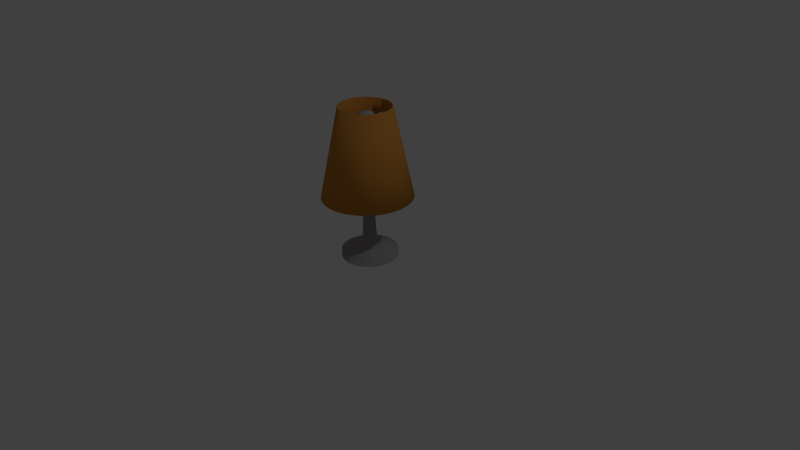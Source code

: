 # Source: lamp.blend  (saved by Blender 2.78.0; exported with 4.5.12 LTS)
import bpy
from mathutils import Matrix  # noqa: F401  (used for matrix-valued properties, if any)

bpy.ops.wm.read_factory_settings(use_empty=True)
scene = bpy.context.scene
scene.name = 'Scene'

# ---- collections
col_collection_1 = bpy.data.collections.new('Collection 1'); scene.collection.children.link(col_collection_1)

# ---- materials (node trees are filled in below, after node groups)
mat_material_001 = bpy.data.materials.new('Material.001')
mat_material_001.alpha_threshold = 0.0
mat_material_001.use_transparent_shadow = False
mat_material_001.diffuse_color = (0.6038, 0.2542, 0.04667, 1.0)
mat_material_001.roughness = 0.5
mat_material = bpy.data.materials.new('Material')
mat_material.alpha_threshold = 0.0
mat_material.use_transparent_shadow = False
mat_material.diffuse_color = (0.3931, 0.3931, 0.3931, 1.0)
mat_material.roughness = 0.5

# ---- material node trees

# ---- world
world_world = bpy.data.worlds.new('World'); scene.world = world_world
world_world.color = (0.05088, 0.05088, 0.05088)
world_world.use_sun_shadow = False
world_world.sun_shadow_jitter_overblur = 0.0
world_world.cycles.sampling_method = 'NONE'
world_world.cycles.sample_map_resolution = 256

# ---- cameras
cam_camera = bpy.data.cameras.new('Camera')
cam_camera.clip_end = 100.0
cam_camera.lens = 35.0
cam_camera.sensor_width = 32.0
cam_camera.sensor_height = 18.0
cam_camera.ortho_scale = 7.314
cam_camera.dof.focus_distance = 0.0
cam_camera.dof.aperture_fstop = 128.0

# ---- lights
light_lamp = bpy.data.lights.new('Lamp', 'POINT')
light_lamp.transmission_factor = 0.0
light_lamp.cutoff_distance = 30.0
light_lamp.energy = 100.0
light_lamp.shadow_buffer_clip_start = 1.001
light_lamp.shadow_soft_size = 0.1
light_lamp.shadow_maximum_resolution = 0.006
light_lamp.use_absolute_resolution = True
light_lamp.cycles.use_multiple_importance_sampling = False

# ---- meshes
me_cylinder_001 = bpy.data.meshes.new('Cylinder.001')
me_cylinder_001.from_pydata([(0.1178, 0.8299, 0.0), (0.2688, 0.7998, 0.0), (0.4109, 0.7409, 0.0), (0.5389, 0.6554, 0.0), (0.6477, 0.5466, 0.0), (0.7333, 0.4186, 0.0), (0.7922, 0.2764, 0.0), (0.8222, 0.1255, 0.0), (0.8222, -0.02842, 0.0), (0.7922, -0.1794, 0.0), (0.7333, -0.3216, 0.0), (0.6477, -0.4495, 0.0), (0.5389, -0.5584, 0.0), (0.4109, -0.6439, 0.0), (0.2688, -0.7028, 0.0), (0.1178, -0.7328, 0.0), (-0.03611, -0.7328, 0.0), (-0.1871, -0.7028, 0.0), (-0.3293, -0.6439, 0.0), (-0.4572, -0.5584, 0.0), (-0.5661, -0.4495, 0.0), (-0.6516, -0.3216, 0.0), (-0.7105, -0.1794, 0.0), (-0.7405, -0.02842, 0.0), (-0.7405, 0.1255, 0.0), (-0.7105, 0.2764, 0.0), (-0.6516, 0.4186, 0.0), (-0.566, 0.5466, 0.0), (-0.4572, 0.6554, 0.0), (-0.3292, 0.7409, 0.0), (-0.03611, 0.8299, 0.0), (-0.1871, 0.7998, 0.0), (0.09721, 0.6208, -1.0), (0.1384, 1.039, 1.0), (0.04085, 0.8336, 0.0), (0.194, 0.8186, 0.0), (0.2078, 0.5988, -1.0), (0.3297, 1.001, 1.0), (0.3413, 0.7739, 0.0), (0.3119, 0.5557, -1.0), (0.51, 0.9262, 1.0), (0.477, 0.7013, 0.0), (0.4056, 0.493, -1.0), (0.6722, 0.8178, 1.0), (0.596, 0.6037, 0.0), (0.4854, 0.4133, -1.0), (0.8101, 0.6799, 1.0), (0.6937, 0.4847, 0.0), (0.548, 0.3196, -1.0), (0.9185, 0.5177, 1.0), (0.7662, 0.349, 0.0), (0.5911, 0.2155, -1.0), (0.9932, 0.3374, 1.0), (0.8109, 0.2017, 0.0), (0.6131, 0.1049, -1.0), (1.031, 0.1461, 1.0), (0.826, 0.04853, 0.0), (0.6131, -0.007834, -1.0), (1.031, -0.04902, 1.0), (0.8109, -0.1046, 0.0), (0.5911, -0.1184, -1.0), (0.9932, -0.2404, 1.0), (0.7662, -0.2519, 0.0), (0.548, -0.2225, -1.0), (0.9185, -0.4206, 1.0), (0.6937, -0.3877, 0.0), (0.4854, -0.3163, -1.0), (0.8101, -0.5828, 1.0), (0.596, -0.5066, 0.0), (0.4056, -0.396, -1.0), (0.6722, -0.7208, 1.0), (0.477, -0.6043, 0.0), (0.3119, -0.4586, -1.0), (0.51, -0.8291, 1.0), (0.3413, -0.6768, 0.0), (0.2078, -0.5017, -1.0), (0.3297, -0.9038, 1.0), (0.194, -0.7215, 0.0), (0.09721, -0.5237, -1.0), (0.1384, -0.9419, 1.0), (0.04085, -0.7366, 0.0), (-0.01551, -0.5237, -1.0), (-0.0567, -0.9419, 1.0), (-0.1123, -0.7215, 0.0), (-0.1261, -0.5017, -1.0), (-0.248, -0.9038, 1.0), (-0.2596, -0.6768, 0.0), (-0.2302, -0.4586, -1.0), (-0.4283, -0.8291, 1.0), (-0.3953, -0.6043, 0.0), (-0.324, -0.396, -1.0), (-0.5905, -0.7208, 1.0), (-0.5143, -0.5066, 0.0), (-0.4037, -0.3163, -1.0), (-0.7284, -0.5828, 1.0), (-0.612, -0.3877, 0.0), (-0.4663, -0.2225, -1.0), (-0.8368, -0.4206, 1.0), (-0.6845, -0.2519, 0.0), (-0.5094, -0.1184, -1.0), (-0.9115, -0.2404, 1.0), (-0.7292, -0.1046, 0.0), (-0.5314, -0.007834, -1.0), (-0.9495, -0.04901, 1.0), (-0.7443, 0.04853, 0.0), (-0.5314, 0.1049, -1.0), (-0.9495, 0.1461, 1.0), (-0.7292, 0.2017, 0.0), (-0.5094, 0.2155, -1.0), (-0.9115, 0.3374, 1.0), (-0.6845, 0.349, 0.0), (-0.4663, 0.3196, -1.0), (-0.8368, 0.5177, 1.0), (-0.612, 0.4847, 0.0), (-0.4037, 0.4133, -1.0), (-0.7284, 0.6799, 1.0), (-0.5143, 0.6037, 0.0), (-0.324, 0.493, -1.0), (-0.5905, 0.8178, 1.0), (-0.3953, 0.7013, 0.0), (-0.2302, 0.5557, -1.0), (-0.4283, 0.9262, 1.0), (-0.2596, 0.7739, 0.0), (-0.1261, 0.5988, -1.0), (-0.248, 1.001, 1.0), (-0.1123, 0.8186, 0.0), (-0.01551, 0.6208, -1.0), (-0.0567, 1.039, 1.0), (0.04085, 0.6236, -1.0), (0.04085, 1.044, 1.0), (0.153, 0.6125, -1.0), (0.235, 1.025, 1.0), (0.2609, 0.5798, -1.0), (0.4217, 0.968, 1.0), (0.3603, 0.5267, -1.0), (0.5938, 0.876, 1.0), (0.4475, 0.4551, -1.0), (0.7446, 0.7522, 1.0), (0.519, 0.368, -1.0), (0.8683, 0.6014, 1.0), (0.5721, 0.2686, -1.0), (0.9603, 0.4294, 1.0), (0.6048, 0.1607, -1.0), (1.017, 0.2427, 1.0), (0.6159, 0.04853, -1.0), (1.036, 0.04853, 1.0), (0.6048, -0.06366, -1.0), (1.017, -0.1456, 1.0), (0.5721, -0.1715, -1.0), (0.9603, -0.3323, 1.0), (0.519, -0.2709, -1.0), (0.8683, -0.5044, 1.0), (0.4475, -0.3581, -1.0), (0.7446, -0.6552, 1.0), (0.3603, -0.4296, -1.0), (0.5938, -0.7789, 1.0), (0.2609, -0.4827, -1.0), (0.4217, -0.8709, 1.0), (0.153, -0.5155, -1.0), (0.235, -0.9275, 1.0), (0.04085, -0.5265, -1.0), (0.04085, -0.9467, 1.0), (-0.07134, -0.5155, -1.0), (-0.1533, -0.9275, 1.0), (-0.1792, -0.4827, -1.0), (-0.34, -0.8709, 1.0), (-0.2786, -0.4296, -1.0), (-0.5121, -0.7789, 1.0), (-0.3658, -0.3581, -1.0), (-0.6629, -0.6552, 1.0), (-0.4373, -0.2709, -1.0), (-0.7866, -0.5044, 1.0), (-0.4904, -0.1715, -1.0), (-0.8786, -0.3323, 1.0), (-0.5231, -0.06366, -1.0), (-0.9352, -0.1456, 1.0), (-0.5342, 0.04853, -1.0), (-0.9543, 0.04853, 1.0), (-0.5231, 0.1607, -1.0), (-0.9352, 0.2427, 1.0), (-0.4904, 0.2686, -1.0), (-0.8786, 0.4294, 1.0), (-0.4373, 0.368, -1.0), (-0.7866, 0.6014, 1.0), (-0.3658, 0.4551, -1.0), (-0.6629, 0.7522, 1.0), (-0.2786, 0.5267, -1.0), (-0.5121, 0.876, 1.0), (-0.1792, 0.5798, -1.0), (-0.34, 0.968, 1.0), (-0.07134, 0.6125, -1.0), (-0.1533, 1.025, 1.0), (0.1152, 0.8036, 0.00555), (0.2611, 0.7745, 0.00555), (0.3985, 0.7176, 0.00555), (0.5222, 0.635, 0.00555), (0.6273, 0.5298, 0.00555), (0.71, 0.4062, 0.00555), (0.7669, 0.2688, 0.00555), (0.7959, 0.1229, 0.00555), (0.7959, -0.02584, 0.00555), (0.7669, -0.1717, 0.00555), (0.71, -0.3091, 0.00555), (0.6273, -0.4328, 0.00555), (0.5222, -0.5379, 0.00555), (0.3985, -0.6206, 0.00555), (0.2611, -0.6775, 0.00555), (0.1152, -0.7065, 0.00555), (-0.03352, -0.7065, 0.00555), (-0.1794, -0.6775, 0.00555), (-0.3168, -0.6206, 0.00555), (-0.4405, -0.5379, 0.00555), (-0.5456, -0.4328, 0.00555), (-0.6283, -0.3091, 0.00555), (-0.6852, -0.1717, 0.00555), (-0.7142, -0.02583, 0.00555), (-0.7142, 0.1229, 0.00555), (-0.6852, 0.2688, 0.00555), (-0.6283, 0.4062, 0.00555), (-0.5456, 0.5298, 0.00555), (-0.4405, 0.635, 0.00555), (-0.3168, 0.7176, 0.00555), (-0.03352, 0.8036, 0.00555), (-0.1794, 0.7745, 0.00555), (0.09462, 0.5945, -0.9944), (0.1358, 1.013, 1.006), (0.04085, 0.8072, 0.00555), (0.1889, 0.7926, 0.00555), (0.2001, 0.5735, -0.9944), (0.3221, 0.9756, 1.006), (0.3312, 0.7495, 0.00555), (0.2995, 0.5324, -0.9944), (0.4975, 0.9029, 1.006), (0.4624, 0.6794, 0.00555), (0.3889, 0.4726, -0.9944), (0.6554, 0.7974, 1.006), (0.5773, 0.585, 0.00555), (0.4649, 0.3966, -0.9944), (0.7897, 0.6631, 1.006), (0.6717, 0.47, 0.00555), (0.5247, 0.3071, -0.9944), (0.8952, 0.5052, 1.006), (0.7418, 0.3389, 0.00555), (0.5658, 0.2078, -0.9944), (0.9679, 0.3297, 1.006), (0.785, 0.1965, 0.00555), (0.5868, 0.1023, -0.9944), (1.005, 0.1435, 1.006), (0.7995, 0.04853, 0.00555), (0.5868, -0.005244, -0.9944), (1.005, -0.04643, 1.006), (0.785, -0.09949, 0.00555), (0.5658, -0.1107, -0.9944), (0.9679, -0.2327, 1.006), (0.7418, -0.2418, 0.00555), (0.5247, -0.2101, -0.9944), (0.8952, -0.4081, 1.006), (0.6717, -0.373, 0.00555), (0.4649, -0.2995, -0.9944), (0.7897, -0.566, 1.006), (0.5773, -0.488, 0.00555), (0.3889, -0.3756, -0.9944), (0.6554, -0.7003, 1.006), (0.4624, -0.5823, 0.00555), (0.2995, -0.4353, -0.9944), (0.4975, -0.8058, 1.006), (0.3312, -0.6524, 0.00555), (0.2001, -0.4765, -0.9944), (0.3221, -0.8785, 1.006), (0.1889, -0.6956, 0.00555), (0.09462, -0.4974, -0.9944), (0.1358, -0.9156, 1.006), (0.04085, -0.7102, 0.00555), (-0.01293, -0.4974, -0.9944), (-0.05411, -0.9156, 1.006), (-0.1072, -0.6956, 0.00555), (-0.1184, -0.4765, -0.9944), (-0.2404, -0.8785, 1.006), (-0.2495, -0.6524, 0.00555), (-0.2178, -0.4353, -0.9944), (-0.4158, -0.8058, 1.006), (-0.3807, -0.5823, 0.00555), (-0.3072, -0.3756, -0.9944), (-0.5737, -0.7003, 1.006), (-0.4956, -0.488, 0.00555), (-0.3832, -0.2995, -0.9944), (-0.708, -0.566, 1.006), (-0.59, -0.373, 0.00555), (-0.443, -0.2101, -0.9944), (-0.8135, -0.4081, 1.006), (-0.6601, -0.2418, 0.00555), (-0.4841, -0.1107, -0.9944), (-0.8862, -0.2327, 1.006), (-0.7033, -0.09949, 0.00555), (-0.5051, -0.005244, -0.9944), (-0.9232, -0.04643, 1.006), (-0.7178, 0.04853, 0.00555), (-0.5051, 0.1023, -0.9944), (-0.9232, 0.1435, 1.006), (-0.7033, 0.1965, 0.00555), (-0.4841, 0.2078, -0.9944), (-0.8862, 0.3297, 1.006), (-0.6601, 0.3389, 0.00555), (-0.443, 0.3071, -0.9944), (-0.8135, 0.5052, 1.006), (-0.59, 0.47, 0.00555), (-0.3832, 0.3966, -0.9944), (-0.708, 0.6631, 1.006), (-0.4956, 0.585, 0.00555), (-0.3072, 0.4726, -0.9944), (-0.5737, 0.7974, 1.006), (-0.3807, 0.6794, 0.00555), (-0.2178, 0.5324, -0.9944), (-0.4158, 0.9029, 1.006), (-0.2495, 0.7495, 0.00555), (-0.1184, 0.5735, -0.9944), (-0.2404, 0.9756, 1.006), (-0.1072, 0.7926, 0.00555), (-0.01292, 0.5945, -0.9944), (-0.05411, 1.013, 1.006), (0.04085, 0.5972, -0.9944), (0.04085, 1.017, 1.006), (0.1479, 0.5866, -0.9944), (0.2298, 0.9987, 1.006), (0.2508, 0.5554, -0.9944), (0.4116, 0.9436, 1.006), (0.3456, 0.5047, -0.9944), (0.5791, 0.854, 1.006), (0.4288, 0.4365, -0.9944), (0.7259, 0.7336, 1.006), (0.497, 0.3533, -0.9944), (0.8464, 0.5868, 1.006), (0.5477, 0.2585, -0.9944), (0.9359, 0.4193, 1.006), (0.5789, 0.1556, -0.9944), (0.991, 0.2375, 1.006), (0.5895, 0.04853, -0.9944), (1.01, 0.04853, 1.006), (0.5789, -0.0585, -0.9944), (0.991, -0.1405, 1.006), (0.5477, -0.1614, -0.9944), (0.9359, -0.3222, 1.006), (0.497, -0.2563, -0.9944), (0.8464, -0.4897, 1.006), (0.4288, -0.3394, -0.9944), (0.7259, -0.6365, 1.006), (0.3456, -0.4076, -0.9944), (0.5791, -0.757, 1.006), (0.2508, -0.4583, -0.9944), (0.4116, -0.8465, 1.006), (0.1479, -0.4896, -0.9944), (0.2298, -0.9016, 1.006), (0.04085, -0.5001, -0.9944), (0.04085, -0.9202, 1.006), (-0.06618, -0.4896, -0.9944), (-0.1482, -0.9016, 1.006), (-0.1691, -0.4583, -0.9944), (-0.3299, -0.8465, 1.006), (-0.2639, -0.4076, -0.9944), (-0.4974, -0.757, 1.006), (-0.3471, -0.3394, -0.9944), (-0.6442, -0.6365, 1.006), (-0.4153, -0.2563, -0.9944), (-0.7647, -0.4897, 1.006), (-0.466, -0.1614, -0.9944), (-0.8542, -0.3222, 1.006), (-0.4972, -0.0585, -0.9944), (-0.9093, -0.1405, 1.006), (-0.5078, 0.04853, -0.9944), (-0.9279, 0.04853, 1.006), (-0.4972, 0.1556, -0.9944), (-0.9093, 0.2375, 1.006), (-0.466, 0.2585, -0.9944), (-0.8542, 0.4193, 1.006), (-0.4153, 0.3533, -0.9944), (-0.7647, 0.5868, 1.006), (-0.3471, 0.4365, -0.9944), (-0.6442, 0.7336, 1.006), (-0.2639, 0.5047, -0.9944), (-0.4974, 0.854, 1.006), (-0.1691, 0.5554, -0.9944), (-0.3299, 0.9436, 1.006), (-0.06618, 0.5866, -0.9944), (-0.1481, 0.9987, 1.006)], [], [(0, 32, 128, 34), (0, 34, 129, 33), (0, 33, 131, 35), (0, 35, 130, 32), (1, 36, 130, 35), (1, 35, 131, 37), (1, 37, 133, 38), (1, 38, 132, 36), (2, 39, 132, 38), (2, 38, 133, 40), (2, 40, 135, 41), (2, 41, 134, 39), (3, 42, 134, 41), (3, 41, 135, 43), (3, 43, 137, 44), (3, 44, 136, 42), (4, 45, 136, 44), (4, 44, 137, 46), (4, 46, 139, 47), (4, 47, 138, 45), (5, 48, 138, 47), (5, 47, 139, 49), (5, 49, 141, 50), (5, 50, 140, 48), (6, 51, 140, 50), (6, 50, 141, 52), (6, 52, 143, 53), (6, 53, 142, 51), (7, 54, 142, 53), (7, 53, 143, 55), (7, 55, 145, 56), (7, 56, 144, 54), (8, 57, 144, 56), (8, 56, 145, 58), (8, 58, 147, 59), (8, 59, 146, 57), (9, 60, 146, 59), (9, 59, 147, 61), (9, 61, 149, 62), (9, 62, 148, 60), (10, 63, 148, 62), (10, 62, 149, 64), (10, 64, 151, 65), (10, 65, 150, 63), (11, 66, 150, 65), (11, 65, 151, 67), (11, 67, 153, 68), (11, 68, 152, 66), (12, 69, 152, 68), (12, 68, 153, 70), (12, 70, 155, 71), (12, 71, 154, 69), (13, 72, 154, 71), (13, 71, 155, 73), (13, 73, 157, 74), (13, 74, 156, 72), (14, 75, 156, 74), (14, 74, 157, 76), (14, 76, 159, 77), (14, 77, 158, 75), (15, 78, 158, 77), (15, 77, 159, 79), (15, 79, 161, 80), (15, 80, 160, 78), (16, 81, 160, 80), (16, 80, 161, 82), (16, 82, 163, 83), (16, 83, 162, 81), (17, 84, 162, 83), (17, 83, 163, 85), (17, 85, 165, 86), (17, 86, 164, 84), (18, 87, 164, 86), (18, 86, 165, 88), (18, 88, 167, 89), (18, 89, 166, 87), (19, 90, 166, 89), (19, 89, 167, 91), (19, 91, 169, 92), (19, 92, 168, 90), (20, 93, 168, 92), (20, 92, 169, 94), (20, 94, 171, 95), (20, 95, 170, 93), (21, 96, 170, 95), (21, 95, 171, 97), (21, 97, 173, 98), (21, 98, 172, 96), (22, 99, 172, 98), (22, 98, 173, 100), (22, 100, 175, 101), (22, 101, 174, 99), (23, 102, 174, 101), (23, 101, 175, 103), (23, 103, 177, 104), (23, 104, 176, 102), (24, 105, 176, 104), (24, 104, 177, 106), (24, 106, 179, 107), (24, 107, 178, 105), (25, 108, 178, 107), (25, 107, 179, 109), (25, 109, 181, 110), (25, 110, 180, 108), (26, 111, 180, 110), (26, 110, 181, 112), (26, 112, 183, 113), (26, 113, 182, 111), (27, 114, 182, 113), (27, 113, 183, 115), (27, 115, 185, 116), (27, 116, 184, 114), (28, 117, 184, 116), (28, 116, 185, 118), (28, 118, 187, 119), (28, 119, 186, 117), (29, 120, 186, 119), (29, 119, 187, 121), (29, 121, 189, 122), (29, 122, 188, 120), (30, 126, 190, 125), (30, 125, 191, 127), (30, 127, 129, 34), (30, 34, 128, 126), (31, 123, 188, 122), (31, 122, 189, 124), (31, 124, 191, 125), (31, 125, 190, 123), (226, 320, 224, 192), (225, 321, 226, 192), (227, 323, 225, 192), (224, 322, 227, 192), (227, 322, 228, 193), (229, 323, 227, 193), (230, 325, 229, 193), (228, 324, 230, 193), (230, 324, 231, 194), (232, 325, 230, 194), (233, 327, 232, 194), (231, 326, 233, 194), (233, 326, 234, 195), (235, 327, 233, 195), (236, 329, 235, 195), (234, 328, 236, 195), (236, 328, 237, 196), (238, 329, 236, 196), (239, 331, 238, 196), (237, 330, 239, 196), (239, 330, 240, 197), (241, 331, 239, 197), (242, 333, 241, 197), (240, 332, 242, 197), (242, 332, 243, 198), (244, 333, 242, 198), (245, 335, 244, 198), (243, 334, 245, 198), (245, 334, 246, 199), (247, 335, 245, 199), (248, 337, 247, 199), (246, 336, 248, 199), (248, 336, 249, 200), (250, 337, 248, 200), (251, 339, 250, 200), (249, 338, 251, 200), (251, 338, 252, 201), (253, 339, 251, 201), (254, 341, 253, 201), (252, 340, 254, 201), (254, 340, 255, 202), (256, 341, 254, 202), (257, 343, 256, 202), (255, 342, 257, 202), (257, 342, 258, 203), (259, 343, 257, 203), (260, 345, 259, 203), (258, 344, 260, 203), (260, 344, 261, 204), (262, 345, 260, 204), (263, 347, 262, 204), (261, 346, 263, 204), (263, 346, 264, 205), (265, 347, 263, 205), (266, 349, 265, 205), (264, 348, 266, 205), (266, 348, 267, 206), (268, 349, 266, 206), (269, 351, 268, 206), (267, 350, 269, 206), (269, 350, 270, 207), (271, 351, 269, 207), (272, 353, 271, 207), (270, 352, 272, 207), (272, 352, 273, 208), (274, 353, 272, 208), (275, 355, 274, 208), (273, 354, 275, 208), (275, 354, 276, 209), (277, 355, 275, 209), (278, 357, 277, 209), (276, 356, 278, 209), (278, 356, 279, 210), (280, 357, 278, 210), (281, 359, 280, 210), (279, 358, 281, 210), (281, 358, 282, 211), (283, 359, 281, 211), (284, 361, 283, 211), (282, 360, 284, 211), (284, 360, 285, 212), (286, 361, 284, 212), (287, 363, 286, 212), (285, 362, 287, 212), (287, 362, 288, 213), (289, 363, 287, 213), (290, 365, 289, 213), (288, 364, 290, 213), (290, 364, 291, 214), (292, 365, 290, 214), (293, 367, 292, 214), (291, 366, 293, 214), (293, 366, 294, 215), (295, 367, 293, 215), (296, 369, 295, 215), (294, 368, 296, 215), (296, 368, 297, 216), (298, 369, 296, 216), (299, 371, 298, 216), (297, 370, 299, 216), (299, 370, 300, 217), (301, 371, 299, 217), (302, 373, 301, 217), (300, 372, 302, 217), (302, 372, 303, 218), (304, 373, 302, 218), (305, 375, 304, 218), (303, 374, 305, 218), (305, 374, 306, 219), (307, 375, 305, 219), (308, 377, 307, 219), (306, 376, 308, 219), (308, 376, 309, 220), (310, 377, 308, 220), (311, 379, 310, 220), (309, 378, 311, 220), (311, 378, 312, 221), (313, 379, 311, 221), (314, 381, 313, 221), (312, 380, 314, 221), (317, 382, 318, 222), (319, 383, 317, 222), (226, 321, 319, 222), (318, 320, 226, 222), (314, 380, 315, 223), (316, 381, 314, 223), (317, 383, 316, 223), (315, 382, 317, 223), (128, 32, 224, 320), (32, 130, 322, 224), (131, 33, 225, 323), (33, 129, 321, 225), (130, 36, 228, 322), (36, 132, 324, 228), (133, 37, 229, 325), (37, 131, 323, 229), (132, 39, 231, 324), (39, 134, 326, 231), (135, 40, 232, 327), (40, 133, 325, 232), (134, 42, 234, 326), (42, 136, 328, 234), (137, 43, 235, 329), (43, 135, 327, 235), (136, 45, 237, 328), (45, 138, 330, 237), (139, 46, 238, 331), (46, 137, 329, 238), (138, 48, 240, 330), (48, 140, 332, 240), (141, 49, 241, 333), (49, 139, 331, 241), (140, 51, 243, 332), (51, 142, 334, 243), (143, 52, 244, 335), (52, 141, 333, 244), (142, 54, 246, 334), (54, 144, 336, 246), (145, 55, 247, 337), (55, 143, 335, 247), (144, 57, 249, 336), (57, 146, 338, 249), (147, 58, 250, 339), (58, 145, 337, 250), (146, 60, 252, 338), (60, 148, 340, 252), (149, 61, 253, 341), (61, 147, 339, 253), (148, 63, 255, 340), (63, 150, 342, 255), (151, 64, 256, 343), (64, 149, 341, 256), (150, 66, 258, 342), (66, 152, 344, 258), (153, 67, 259, 345), (67, 151, 343, 259), (152, 69, 261, 344), (69, 154, 346, 261), (155, 70, 262, 347), (70, 153, 345, 262), (154, 72, 264, 346), (72, 156, 348, 264), (157, 73, 265, 349), (73, 155, 347, 265), (156, 75, 267, 348), (75, 158, 350, 267), (159, 76, 268, 351), (76, 157, 349, 268), (158, 78, 270, 350), (78, 160, 352, 270), (161, 79, 271, 353), (79, 159, 351, 271), (160, 81, 273, 352), (81, 162, 354, 273), (163, 82, 274, 355), (82, 161, 353, 274), (162, 84, 276, 354), (84, 164, 356, 276), (165, 85, 277, 357), (85, 163, 355, 277), (164, 87, 279, 356), (87, 166, 358, 279), (167, 88, 280, 359), (88, 165, 357, 280), (166, 90, 282, 358), (90, 168, 360, 282), (169, 91, 283, 361), (91, 167, 359, 283), (168, 93, 285, 360), (93, 170, 362, 285), (171, 94, 286, 363), (94, 169, 361, 286), (170, 96, 288, 362), (96, 172, 364, 288), (173, 97, 289, 365), (97, 171, 363, 289), (172, 99, 291, 364), (99, 174, 366, 291), (175, 100, 292, 367), (100, 173, 365, 292), (174, 102, 294, 366), (102, 176, 368, 294), (177, 103, 295, 369), (103, 175, 367, 295), (176, 105, 297, 368), (105, 178, 370, 297), (179, 106, 298, 371), (106, 177, 369, 298), (178, 108, 300, 370), (108, 180, 372, 300), (181, 109, 301, 373), (109, 179, 371, 301), (180, 111, 303, 372), (111, 182, 374, 303), (183, 112, 304, 375), (112, 181, 373, 304), (182, 114, 306, 374), (114, 184, 376, 306), (185, 115, 307, 377), (115, 183, 375, 307), (184, 117, 309, 376), (117, 186, 378, 309), (187, 118, 310, 379), (118, 185, 377, 310), (186, 120, 312, 378), (120, 188, 380, 312), (189, 121, 313, 381), (121, 187, 379, 313), (188, 123, 315, 380), (123, 190, 382, 315), (191, 124, 316, 383), (124, 189, 381, 316), (190, 126, 318, 382), (126, 128, 320, 318), (129, 127, 319, 321), (127, 191, 383, 319)])
me_cylinder_001.polygons.foreach_set('use_smooth', [True] * 384)
me_cylinder_001.materials.append(mat_material_001)
me_cylinder_001.use_remesh_preserve_volume = False
me_cylinder_001.use_remesh_preserve_attributes = False
me_cylinder_001.use_mirror_vertex_groups = False
me_cylinder_001.update()
me_cylinder = bpy.data.meshes.new('Cylinder')
me_cylinder.from_pydata([(-0.6243, 5.1, -0.9766), (-0.6243, 1.17, 0.931), (0.4301, 4.996, -0.9766), (-0.3367, 1.141, 0.931), (1.444, 4.689, -0.9766), (-0.06007, 1.057, 0.931), (2.378, 4.189, -0.9766), (0.1948, 0.9213, 0.931), (3.197, 3.517, -0.9766), (0.4182, 0.7379, 0.931), (3.869, 2.698, -0.9766), (0.6016, 0.5145, 0.931), (4.369, 1.764, -0.9766), (0.7378, 0.2596, 0.931), (4.676, 0.7498, -0.9766), (0.8217, -0.01699, 0.931), (4.78, -0.3046, -0.9766), (0.8501, -0.3046, 0.931), (4.676, -1.359, -0.9766), (0.8217, -0.5922, 0.931), (4.369, -2.373, -0.9766), (0.7378, -0.8688, 0.931), (3.869, -3.307, -0.9766), (0.6016, -1.124, 0.931), (3.197, -4.126, -0.9766), (0.4182, -1.347, 0.931), (2.378, -4.798, -0.9766), (0.1948, -1.53, 0.931), (1.444, -5.298, -0.9766), (-0.06007, -1.667, 0.931), (0.4301, -5.605, -0.9766), (-0.3367, -1.751, 0.931), (-0.6243, -5.709, -0.9766), (-0.6243, -1.779, 0.931), (-1.679, -5.605, -0.9766), (-0.9119, -1.751, 0.931), (-2.693, -5.298, -0.9766), (-1.188, -1.667, 0.931), (-3.627, -4.798, -0.9766), (-1.443, -1.53, 0.931), (-4.446, -4.126, -0.9766), (-1.667, -1.347, 0.931), (-5.118, -3.307, -0.9766), (-1.85, -1.124, 0.931), (-5.617, -2.373, -0.9766), (-1.986, -0.8688, 0.931), (-5.925, -1.359, -0.9766), (-2.07, -0.5922, 0.931), (-6.029, -0.3046, -0.9766), (-2.099, -0.3046, 0.931), (-5.925, 0.7498, -0.9766), (-2.07, -0.01698, 0.931), (-5.617, 1.764, -0.9766), (-1.986, 0.2596, 0.931), (-5.118, 2.698, -0.9766), (-1.85, 0.5145, 0.931), (-4.446, 3.517, -0.9766), (-1.667, 0.7379, 0.931), (-3.627, 4.189, -0.9766), (-1.443, 0.9213, 0.931), (-2.693, 4.689, -0.9766), (-1.188, 1.058, 0.931), (-1.679, 4.996, -0.9766), (-0.9119, 1.141, 0.931), (0.4301, 4.996, 0.3233), (-0.6243, 5.1, 0.3233), (1.444, 4.689, 0.3233), (2.378, 4.189, 0.3233), (3.197, 3.517, 0.3233), (3.869, 2.698, 0.3233), (4.369, 1.764, 0.3233), (4.676, 0.7498, 0.3233), (4.78, -0.3046, 0.3233), (4.676, -1.359, 0.3233), (4.369, -2.373, 0.3233), (3.869, -3.307, 0.3233), (3.197, -4.126, 0.3233), (2.378, -4.798, 0.3233), (1.444, -5.298, 0.3233), (0.4301, -5.605, 0.3233), (-0.6243, -5.709, 0.3233), (-1.679, -5.605, 0.3233), (-2.693, -5.298, 0.3233), (-3.627, -4.798, 0.3233), (-4.446, -4.126, 0.3233), (-5.118, -3.307, 0.3233), (-5.617, -2.373, 0.3233), (-5.925, -1.359, 0.3233), (-6.029, -0.3046, 0.3233), (-5.925, 0.7498, 0.3233), (-5.617, 1.764, 0.3233), (-5.118, 2.698, 0.3233), (-4.446, 3.517, 0.3233), (-3.627, 4.189, 0.3233), (-2.693, 4.689, 0.3233), (-1.679, 4.996, 0.3233), (-0.3367, 1.141, 25.98), (-0.6243, 1.17, 25.98), (-0.06007, 1.057, 25.98), (0.1948, 0.9213, 25.98), (0.4182, 0.7379, 25.98), (0.6016, 0.5145, 25.98), (0.7378, 0.2596, 25.98), (0.8217, -0.01699, 25.98), (0.8501, -0.3046, 25.98), (0.8217, -0.5922, 25.98), (0.7378, -0.8688, 25.98), (0.6016, -1.124, 25.98), (0.4182, -1.347, 25.98), (0.1948, -1.53, 25.98), (-0.06007, -1.667, 25.98), (-0.3367, -1.751, 25.98), (-0.6243, -1.779, 25.98), (-0.9119, -1.751, 25.98), (-1.188, -1.667, 25.98), (-1.443, -1.53, 25.98), (-1.667, -1.347, 25.98), (-1.85, -1.124, 25.98), (-1.986, -0.8688, 25.98), (-2.07, -0.5922, 25.98), (-2.099, -0.3046, 25.98), (-2.07, -0.01698, 25.98), (-1.986, 0.2596, 25.98), (-1.85, 0.5145, 25.98), (-1.667, 0.7379, 25.98), (-1.443, 0.9213, 25.98), (-1.188, 1.058, 25.98), (-0.9119, 1.141, 25.98), (-0.2704, 1.474, 26.53), (-0.6243, 1.509, 26.53), (0.06987, 1.371, 26.53), (0.3835, 1.204, 26.53), (0.6583, 0.978, 26.53), (0.8839, 0.7031, 26.53), (1.052, 0.3895, 26.53), (1.155, 0.04926, 26.53), (1.19, -0.3046, 26.53), (1.155, -0.6585, 26.53), (1.052, -0.9988, 26.53), (0.8839, -1.312, 26.53), (0.6583, -1.587, 26.53), (0.3835, -1.813, 26.53), (0.06987, -1.98, 26.53), (-0.2704, -2.084, 26.53), (-0.6243, -2.119, 26.53), (-0.9782, -2.084, 26.53), (-1.318, -1.98, 26.53), (-1.632, -1.813, 26.53), (-1.907, -1.587, 26.53), (-2.132, -1.312, 26.53), (-2.3, -0.9988, 26.53), (-2.403, -0.6585, 26.53), (-2.438, -0.3046, 26.53), (-2.403, 0.04926, 26.53), (-2.3, 0.3895, 26.53), (-2.132, 0.7031, 26.53), (-1.907, 0.978, 26.53), (-1.632, 1.204, 26.53), (-1.318, 1.371, 26.53), (-0.9782, 1.474, 26.53), (-0.3868, 0.8892, 27.36), (-0.6243, 0.9126, 27.36), (-0.1585, 0.8199, 27.36), (0.05195, 0.7074, 27.36), (0.2364, 0.5561, 27.36), (0.3878, 0.3716, 27.36), (0.5003, 0.1612, 27.36), (0.5695, -0.06715, 27.36), (0.5929, -0.3046, 27.36), (0.5695, -0.5421, 27.36), (0.5003, -0.7704, 27.36), (0.3878, -0.9808, 27.36), (0.2364, -1.165, 27.36), (0.05195, -1.317, 27.36), (-0.1585, -1.429, 27.36), (-0.3868, -1.498, 27.36), (-0.6243, -1.522, 27.36), (-0.8617, -1.498, 27.36), (-1.09, -1.429, 27.36), (-1.301, -1.317, 27.36), (-1.485, -1.165, 27.36), (-1.636, -0.9808, 27.36), (-1.749, -0.7704, 27.36), (-1.818, -0.5421, 27.36), (-1.841, -0.3046, 27.36), (-1.818, -0.06715, 27.36), (-1.749, 0.1612, 27.36), (-1.636, 0.3716, 27.36), (-1.485, 0.5561, 27.36), (-1.301, 0.7074, 27.36), (-1.09, 0.8199, 27.36), (-0.8617, 0.8892, 27.36), (-0.6243, 1.17, 0.931), (-0.3367, 1.141, 0.931), (-0.06007, 1.057, 0.931), (0.1948, 0.9213, 0.931), (0.4182, 0.7379, 0.931), (0.6016, 0.5145, 0.931), (0.7378, 0.2596, 0.931), (0.8217, -0.01699, 0.931), (0.8501, -0.3046, 0.931), (0.8217, -0.5922, 0.931), (0.7378, -0.8688, 0.931), (0.6016, -1.124, 0.931), (0.4182, -1.347, 0.931), (0.1948, -1.53, 0.931), (-0.06007, -1.667, 0.931), (-0.3367, -1.751, 0.931), (-0.6243, -1.779, 0.931), (-0.9119, -1.751, 0.931), (-1.188, -1.667, 0.931), (-1.443, -1.53, 0.931), (-1.667, -1.347, 0.931), (-1.85, -1.124, 0.931), (-1.986, -0.8688, 0.931), (-2.07, -0.5922, 0.931), (-2.099, -0.3046, 0.931), (-2.07, -0.01698, 0.931), (-1.986, 0.2596, 0.931), (-1.85, 0.5145, 0.931), (-1.667, 0.7379, 0.931), (-1.443, 0.9213, 0.931), (-1.188, 1.058, 0.931), (-0.9119, 1.141, 0.931), (-0.6243, 5.1, -0.9766), (0.4301, 4.996, -0.9766), (1.444, 4.689, -0.9766), (2.378, 4.189, -0.9766), (3.197, 3.517, -0.9766), (3.869, 2.698, -0.9766), (4.369, 1.764, -0.9766), (4.676, 0.7498, -0.9766), (4.78, -0.3046, -0.9766), (4.676, -1.359, -0.9766), (4.369, -2.373, -0.9766), (3.869, -3.307, -0.9766), (3.197, -4.126, -0.9766), (2.378, -4.798, -0.9766), (1.444, -5.298, -0.9766), (0.4301, -5.605, -0.9766), (-0.6243, -5.709, -0.9766), (-1.679, -5.605, -0.9766), (-2.693, -5.298, -0.9766), (-3.627, -4.798, -0.9766), (-4.446, -4.126, -0.9766), (-5.118, -3.307, -0.9766), (-5.617, -2.373, -0.9766), (-5.925, -1.359, -0.9766), (-6.029, -0.3046, -0.9766), (-5.925, 0.7498, -0.9766), (-5.617, 1.764, -0.9766), (-5.118, 2.698, -0.9766), (-4.446, 3.517, -0.9766), (-3.627, 4.189, -0.9766), (-2.693, 4.689, -0.9766), (-1.679, 4.996, -0.9766), (-1.962, -1.198, 26.82), (-2.11, -0.9202, 26.82), (0.9844, -0.3046, 26.82), (0.9534, -0.6184, 26.82), (-2.202, -0.6184, 26.82), (0.8619, -0.9202, 26.82), (-2.233, -0.3046, 26.82), (0.7132, -1.198, 26.82), (-2.202, 0.009215, 26.82), (0.5132, -1.442, 26.82), (-2.11, 0.311, 26.82), (0.2694, -1.642, 26.82), (-1.962, 0.5891, 26.82), (-0.008683, -1.791, 26.82), (-0.6243, 1.304, 26.82), (-0.3105, 1.273, 26.82), (-1.762, 0.8329, 26.82), (-0.3105, -1.882, 26.82), (-0.008683, 1.182, 26.82), (-1.518, 1.033, 26.82), (-0.6243, -1.913, 26.82), (0.2694, 1.033, 26.82), (-1.24, 1.182, 26.82), (-0.9381, -1.882, 26.82), (0.5132, 0.8329, 26.82), (-0.9381, 1.273, 26.82), (-1.24, -1.791, 26.82), (0.7132, 0.5891, 26.82), (-1.518, -1.642, 26.82), (0.8619, 0.311, 26.82), (-1.762, -1.442, 26.82), (0.9534, 0.009214, 26.82), (0.1948, 0.9213, 25.98), (0.4182, 0.7379, 25.98), (-1.188, 1.058, 25.98), (-0.9119, 1.141, 25.98), (-0.9119, -1.751, 25.98), (-1.188, -1.667, 25.98), (0.6016, 0.5145, 25.98), (-0.6243, 1.17, 25.98), (-1.443, -1.53, 25.98), (0.7378, 0.2596, 25.98), (-1.667, -1.347, 25.98), (0.8217, -0.01699, 25.98), (-1.85, -1.124, 25.98), (0.8501, -0.3046, 25.98), (-1.986, -0.8688, 25.98), (0.8217, -0.5922, 25.98), (-2.07, -0.5922, 25.98), (0.7378, -0.8688, 25.98), (-2.099, -0.3046, 25.98), (0.6016, -1.124, 25.98), (-2.07, -0.01698, 25.98), (0.4182, -1.347, 25.98), (-1.986, 0.2596, 25.98), (0.1948, -1.53, 25.98), (-1.85, 0.5145, 25.98), (-0.06007, -1.667, 25.98), (-0.3367, 1.141, 25.98), (-1.667, 0.7379, 25.98), (-0.3367, -1.751, 25.98), (-0.06007, 1.057, 25.98), (-1.443, 0.9213, 25.98), (-0.6243, -1.779, 25.98), (-0.2386, 0.08106, 17.4), (-0.7307, 0.2303, 17.4), (-0.833, -0.8085, 17.4), (-0.1708, -0.001588, 17.4), (-0.6243, 0.2408, 17.4), (-0.9273, -0.7581, 17.4), (-0.1204, -0.09589, 17.4), (-1.01, -0.6903, 17.4), (-0.08933, -0.1982, 17.4), (-1.078, -0.6076, 17.4), (-0.07885, -0.3046, 17.4), (-1.128, -0.5133, 17.4), (-0.08933, -0.411, 17.4), (-1.159, -0.411, 17.4), (-0.1204, -0.5133, 17.4), (-1.17, -0.3046, 17.4), (-0.1708, -0.6076, 17.4), (-1.159, -0.1982, 17.4), (-0.2386, -0.6903, 17.4), (-1.128, -0.09589, 17.4), (-0.3213, -0.7581, 17.4), (-1.078, -0.001588, 17.4), (-0.4156, -0.8085, 17.4), (-0.5179, 0.2303, 17.4), (-1.01, 0.08107, 17.4), (-0.5179, -0.8396, 17.4), (-0.4156, 0.1993, 17.4), (-0.9273, 0.1489, 17.4), (-0.6243, -0.85, 17.4), (-0.3213, 0.1489, 17.4), (-0.833, 0.1993, 17.4), (-0.7307, -0.8396, 17.4), (0.6016, 0.5145, 25.98), (0.4182, 0.7379, 25.98), (-0.2308, 0.04258, 17.54), (-0.7229, 0.1919, 17.54), (-0.8252, -0.847, 17.54), (-0.1629, -0.04007, 17.54), (-0.6165, 0.2023, 17.54), (-0.9195, -0.7966, 17.54), (-0.1125, -0.1344, 17.54), (-1.002, -0.7288, 17.54), (-0.08151, -0.2367, 17.54), (-1.07, -0.6461, 17.54), (-0.07102, -0.3431, 17.54), (-1.12, -0.5518, 17.54), (-0.08151, -0.4495, 17.54), (-1.151, -0.4495, 17.54), (-0.1125, -0.5518, 17.54), (-1.162, -0.3431, 17.54), (-0.1629, -0.6461, 17.54), (-1.151, -0.2367, 17.54), (-0.2308, -0.7288, 17.54), (-1.12, -0.1344, 17.54), (-0.3134, -0.7966, 17.54), (-1.07, -0.04007, 17.54), (-0.4077, -0.847, 17.54), (-0.51, 0.1919, 17.54), (-1.002, 0.04258, 17.54), (-0.51, -0.878, 17.54), (-0.4077, 0.1608, 17.54), (-0.9195, 0.1104, 17.54), (-0.6165, -0.8885, 17.54), (-0.3134, 0.1104, 17.54), (-0.8252, 0.1608, 17.54), (-0.7229, -0.878, 17.54), (-0.2651, 0.02924, 18.24), (-0.7844, 0.1868, 18.24), (-0.8924, -0.9095, 18.24), (-0.1936, -0.05798, 18.24), (-0.6721, 0.1978, 18.24), (-0.9919, -0.8563, 18.24), (-0.1404, -0.1575, 18.24), (-1.079, -0.7847, 18.24), (-0.1076, -0.2655, 18.24), (-1.151, -0.6975, 18.24), (-0.09656, -0.3777, 18.24), (-1.204, -0.598, 18.24), (-0.1076, -0.49, 18.24), (-1.237, -0.49, 18.24), (-0.1404, -0.598, 18.24), (-1.248, -0.3777, 18.24), (-0.1936, -0.6975, 18.24), (-1.237, -0.2655, 18.24), (-0.2651, -0.7847, 18.24), (-1.204, -0.1575, 18.24), (-0.3524, -0.8563, 18.24), (-1.151, -0.05798, 18.24), (-0.4519, -0.9095, 18.24), (-0.5598, 0.1868, 18.24), (-1.079, 0.02924, 18.24), (-0.5598, -0.9422, 18.24), (-0.4519, 0.154, 18.24), (-0.9919, 0.1008, 18.24), (-0.6721, -0.9533, 18.24), (-0.3523, 0.1008, 18.24), (-0.8924, 0.154, 18.24), (-0.7844, -0.9422, 18.24), (-0.362, -0.06209, 18.42), (-0.7764, 0.0636, 18.42), (-0.8625, -0.8112, 18.42), (-0.3049, -0.1317, 18.42), (-0.6868, 0.07243, 18.42), (-0.9419, -0.7687, 18.42), (-0.2624, -0.2111, 18.42), (-1.012, -0.7116, 18.42), (-0.2363, -0.2973, 18.42), (-1.069, -0.642, 18.42), (-0.2275, -0.3869, 18.42), (-1.111, -0.5626, 18.42), (-0.2363, -0.4765, 18.42), (-1.137, -0.4765, 18.42), (-0.2624, -0.5626, 18.42), (-1.146, -0.3869, 18.42), (-0.3049, -0.642, 18.42), (-1.137, -0.2973, 18.42), (-0.362, -0.7116, 18.42), (-1.111, -0.2111, 18.42), (-0.4316, -0.7687, 18.42), (-1.069, -0.1317, 18.42), (-0.511, -0.8112, 18.42), (-0.5972, 0.0636, 18.42), (-1.012, -0.06209, 18.42), (-0.5972, -0.8373, 18.42), (-0.511, 0.03747, 18.42), (-0.9419, -0.004973, 18.42), (-0.6868, -0.8461, 18.42), (-0.4316, -0.004974, 18.42), (-0.8625, 0.03747, 18.42), (-0.7764, -0.8373, 18.42), (-0.3962, -0.04002, 18.61), (-0.8105, 0.08568, 18.61), (-0.8967, -0.7891, 18.61), (-0.3391, -0.1096, 18.61), (-0.7209, 0.0945, 18.61), (-0.9761, -0.7467, 18.61), (-0.2966, -0.189, 18.61), (-1.046, -0.6895, 18.61), (-0.2705, -0.2752, 18.61), (-1.103, -0.6199, 18.61), (-0.2617, -0.3648, 18.61), (-1.145, -0.5405, 18.61), (-0.2705, -0.4544, 18.61), (-1.171, -0.4544, 18.61), (-0.2966, -0.5405, 18.61), (-1.18, -0.3648, 18.61), (-0.3391, -0.6199, 18.61), (-1.171, -0.2752, 18.61), (-0.3962, -0.6895, 18.61), (-1.145, -0.189, 18.61), (-0.4658, -0.7467, 18.61), (-1.103, -0.1096, 18.61), (-0.5452, -0.7891, 18.61), (-0.6313, 0.08568, 18.61), (-1.046, -0.04002, 18.61), (-0.6313, -0.8152, 18.61), (-0.5452, 0.05954, 18.61), (-0.9761, 0.0171, 18.61), (-0.7209, -0.8241, 18.61), (-0.4658, 0.0171, 18.61), (-0.8967, 0.05954, 18.61), (-0.8105, -0.8152, 18.61), (-0.3536, -0.04378, 18.75), (-0.8123, 0.09535, 18.75), (-0.9077, -0.873, 18.75), (-0.2904, -0.1208, 18.75), (-0.7131, 0.1051, 18.75), (-0.9956, -0.826, 18.75), (-0.2434, -0.2087, 18.75), (-1.073, -0.7627, 18.75), (-0.2145, -0.3041, 18.75), (-1.136, -0.6857, 18.75), (-0.2047, -0.4033, 18.75), (-1.183, -0.5978, 18.75), (-0.2145, -0.5024, 18.75), (-1.212, -0.5024, 18.75), (-0.2434, -0.5978, 18.75), (-1.222, -0.4033, 18.75), (-0.2904, -0.6857, 18.75), (-1.212, -0.3041, 18.75), (-0.3536, -0.7627, 18.75), (-1.183, -0.2087, 18.75), (-0.4307, -0.826, 18.75), (-1.136, -0.1208, 18.75), (-0.5186, -0.873, 18.75), (-0.6139, 0.09535, 18.75), (-1.073, -0.04378, 18.75), (-0.6139, -0.9019, 18.75), (-0.5186, 0.06642, 18.75), (-0.9956, 0.01944, 18.75), (-0.7131, -0.9116, 18.75), (-0.4307, 0.01944, 18.75), (-0.9077, 0.06642, 18.75), (-0.8123, -0.9019, 18.75), (-0.4308, -0.1351, 19.96), (-0.8894, 0.003994, 19.96), (-0.9848, -0.9643, 19.96), (-0.3675, -0.2122, 19.96), (-0.7902, 0.01376, 19.96), (-1.073, -0.9173, 19.96), (-0.3206, -0.3001, 19.96), (-1.15, -0.8541, 19.96), (-0.2916, -0.3954, 19.96), (-1.213, -0.7771, 19.96), (-0.2819, -0.4946, 19.96), (-1.26, -0.6892, 19.96), (-0.2916, -0.5938, 19.96), (-1.289, -0.5938, 19.96), (-0.3206, -0.6892, 19.96), (-1.299, -0.4946, 19.96), (-0.3675, -0.7771, 19.96), (-1.289, -0.3954, 19.96), (-0.4308, -0.8541, 19.96), (-1.26, -0.3001, 19.96), (-0.5078, -0.9173, 19.96), (-1.213, -0.2122, 19.96), (-0.5957, -0.9643, 19.96), (-0.6911, 0.003994, 19.96), (-1.15, -0.1351, 19.96), (-0.6911, -0.9932, 19.96), (-0.5957, -0.02494, 19.96), (-1.073, -0.07192, 19.96), (-0.7902, -1.003, 19.96), (-0.5078, -0.07192, 19.96), (-0.9848, -0.02494, 19.96), (-0.8894, -0.9932, 19.96), (-0.3613, -0.7718, 18.87), (-0.2981, -0.6948, 18.87), (-1.003, -0.835, 18.87), (-0.9153, -0.882, 18.87), (-1.19, -0.2178, 18.87), (-1.219, -0.3131, 18.87), (-0.2511, -0.2178, 18.87), (-0.2981, -0.1299, 18.87), (-0.4383, -0.835, 18.87), (-1.08, -0.7718, 18.87), (-1.143, -0.1299, 18.87), (-0.2222, -0.3131, 18.87), (-0.5262, -0.882, 18.87), (-1.143, -0.6948, 18.87), (-0.6216, 0.08629, 18.87), (-0.7208, 0.09605, 18.87), (-0.2124, -0.4123, 18.87), (-1.08, -0.05285, 18.87), (-1.19, -0.6069, 18.87), (-0.6216, -0.9109, 18.87), (-0.2222, -0.5115, 18.87), (-0.5262, 0.05736, 18.87), (-1.219, -0.5115, 18.87), (-0.3613, -0.05285, 18.87), (-0.4383, 0.01038, 18.87), (-1.003, 0.01038, 18.87), (-0.2511, -0.6069, 18.87), (-0.82, 0.08629, 18.87), (-0.9153, 0.05736, 18.87), (-0.7208, -0.9207, 18.87), (-1.229, -0.4123, 18.87), (-0.82, -0.9109, 18.87), (-0.3624, -0.771, 19.88), (-0.9797, -0.9583, 19.88), (-1.284, -0.3894, 19.88), (-0.3624, -0.2061, 19.88), (-0.7851, 0.01982, 19.88), (-0.5027, -0.06586, 19.88), (-0.9797, -0.01888, 19.88), (-0.8843, -0.9872, 19.88), (-0.4256, -0.848, 19.88), (-1.068, -0.9113, 19.88), (-1.255, -0.294, 19.88), (-0.3154, -0.294, 19.88), (-0.5027, -0.9113, 19.88), (-1.145, -0.848, 19.88), (-1.208, -0.2061, 19.88), (-0.2865, -0.3894, 19.88), (-0.5906, -0.9583, 19.88), (-1.208, -0.771, 19.88), (-0.686, 0.01005, 19.88), (-0.2767, -0.4886, 19.88), (-1.145, -0.1291, 19.88), (-1.255, -0.6831, 19.88), (-0.686, -0.9872, 19.88), (-0.2865, -0.5877, 19.88), (-0.5906, -0.01888, 19.88), (-1.284, -0.5877, 19.88), (-0.4256, -0.1291, 19.88), (-1.068, -0.06586, 19.88), (-0.3154, -0.6831, 19.88), (-0.8843, 0.01005, 19.88), (-0.7851, -0.9969, 19.88), (-1.294, -0.4886, 19.88)], [], [(224, 65, 64, 225), (225, 64, 66, 226), (226, 66, 67, 227), (227, 67, 68, 228), (228, 68, 69, 229), (229, 69, 70, 230), (230, 70, 71, 231), (231, 71, 72, 232), (232, 72, 73, 233), (233, 73, 74, 234), (234, 74, 75, 235), (235, 75, 76, 236), (236, 76, 77, 237), (237, 77, 78, 238), (238, 78, 79, 239), (239, 79, 80, 240), (240, 80, 81, 241), (241, 81, 82, 242), (242, 82, 83, 243), (243, 83, 84, 244), (244, 84, 85, 245), (245, 85, 86, 246), (246, 86, 87, 247), (247, 87, 88, 248), (248, 88, 89, 249), (249, 89, 90, 250), (250, 90, 91, 251), (251, 91, 92, 252), (252, 92, 93, 253), (253, 93, 94, 254), (289, 288, 99, 100), (255, 95, 65, 224), (254, 94, 95, 255), (0, 2, 4, 6, 8, 10, 12, 14, 16, 18, 20, 22, 24, 26, 28, 30, 32, 34, 36, 38, 40, 42, 44, 46, 48, 50, 52, 54, 56, 58, 60, 62), (192, 193, 64, 65), (193, 194, 66, 64), (194, 195, 67, 66), (195, 196, 68, 67), (196, 197, 69, 68), (197, 198, 70, 69), (198, 199, 71, 70), (199, 200, 72, 71), (200, 201, 73, 72), (201, 202, 74, 73), (202, 203, 75, 74), (203, 204, 76, 75), (204, 205, 77, 76), (205, 206, 78, 77), (206, 207, 79, 78), (207, 208, 80, 79), (208, 209, 81, 80), (209, 210, 82, 81), (210, 211, 83, 82), (211, 212, 84, 83), (212, 213, 85, 84), (213, 214, 86, 85), (214, 215, 87, 86), (215, 216, 88, 87), (216, 217, 89, 88), (217, 218, 90, 89), (218, 219, 91, 90), (219, 220, 92, 91), (220, 221, 93, 92), (221, 222, 94, 93), (222, 223, 95, 94), (223, 192, 65, 95), (115, 114, 146, 147), (291, 290, 126, 127), (293, 292, 113, 114), (294, 289, 100, 101), (295, 291, 127, 97), (296, 293, 114, 115), (297, 294, 101, 102), (298, 296, 115, 116), (299, 297, 102, 103), (300, 298, 116, 117), (301, 299, 103, 104), (302, 300, 117, 118), (303, 301, 104, 105), (304, 302, 118, 119), (305, 303, 105, 106), (306, 304, 119, 120), (307, 305, 106, 107), (308, 306, 120, 121), (309, 307, 107, 108), (310, 308, 121, 122), (311, 309, 108, 109), (312, 310, 122, 123), (313, 311, 109, 110), (314, 295, 97, 96), (315, 312, 123, 124), (316, 313, 110, 111), (317, 314, 96, 98), (318, 315, 124, 125), (319, 316, 111, 112), (288, 317, 98, 99), (290, 318, 125, 126), (292, 319, 112, 113), (257, 256, 181, 182), (102, 101, 133, 134), (116, 115, 147, 148), (103, 102, 134, 135), (117, 116, 148, 149), (104, 103, 135, 136), (118, 117, 149, 150), (105, 104, 136, 137), (119, 118, 150, 151), (106, 105, 137, 138), (120, 119, 151, 152), (107, 106, 138, 139), (121, 120, 152, 153), (108, 107, 139, 140), (122, 121, 153, 154), (109, 108, 140, 141), (123, 122, 154, 155), (110, 109, 141, 142), (96, 97, 129, 128), (124, 123, 155, 156), (111, 110, 142, 143), (98, 96, 128, 130), (125, 124, 156, 157), (112, 111, 143, 144), (99, 98, 130, 131), (126, 125, 157, 158), (113, 112, 144, 145), (100, 99, 131, 132), (127, 126, 158, 159), (114, 113, 145, 146), (101, 100, 132, 133), (97, 127, 159, 129), (160, 161, 191, 190, 189, 188, 187, 186, 185, 184, 183, 182, 181, 180, 179, 178, 177, 176, 175, 174, 173, 172, 171, 170, 169, 168, 167, 166, 165, 164, 163, 162), (259, 258, 168, 169), (260, 257, 182, 183), (261, 259, 169, 170), (262, 260, 183, 184), (263, 261, 170, 171), (264, 262, 184, 185), (265, 263, 171, 172), (266, 264, 185, 186), (267, 265, 172, 173), (268, 266, 186, 187), (269, 267, 173, 174), (271, 270, 161, 160), (272, 268, 187, 188), (273, 269, 174, 175), (274, 271, 160, 162), (275, 272, 188, 189), (276, 273, 175, 176), (277, 274, 162, 163), (278, 275, 189, 190), (279, 276, 176, 177), (280, 277, 163, 164), (281, 278, 190, 191), (282, 279, 177, 178), (283, 280, 164, 165), (270, 281, 191, 161), (284, 282, 178, 179), (285, 283, 165, 166), (286, 284, 179, 180), (287, 285, 166, 167), (256, 286, 180, 181), (258, 287, 167, 168), (63, 1, 192, 223), (61, 63, 223, 222), (59, 61, 222, 221), (57, 59, 221, 220), (55, 57, 220, 219), (53, 55, 219, 218), (51, 53, 218, 217), (49, 51, 217, 216), (47, 49, 216, 215), (45, 47, 215, 214), (43, 45, 214, 213), (41, 43, 213, 212), (39, 41, 212, 211), (37, 39, 211, 210), (35, 37, 210, 209), (33, 35, 209, 208), (31, 33, 208, 207), (29, 31, 207, 206), (27, 29, 206, 205), (25, 27, 205, 204), (23, 25, 204, 203), (21, 23, 203, 202), (19, 21, 202, 201), (17, 19, 201, 200), (15, 17, 200, 199), (13, 15, 199, 198), (11, 13, 198, 197), (9, 11, 197, 196), (7, 9, 196, 195), (5, 7, 195, 194), (3, 5, 194, 193), (1, 3, 193, 192), (60, 254, 255, 62), (62, 255, 224, 0), (58, 253, 254, 60), (56, 252, 253, 58), (54, 251, 252, 56), (52, 250, 251, 54), (50, 249, 250, 52), (48, 248, 249, 50), (46, 247, 248, 48), (44, 246, 247, 46), (42, 245, 246, 44), (40, 244, 245, 42), (38, 243, 244, 40), (36, 242, 243, 38), (34, 241, 242, 36), (32, 240, 241, 34), (30, 239, 240, 32), (28, 238, 239, 30), (26, 237, 238, 28), (24, 236, 237, 26), (22, 235, 236, 24), (20, 234, 235, 22), (18, 233, 234, 20), (16, 232, 233, 18), (14, 231, 232, 16), (12, 230, 231, 14), (10, 229, 230, 12), (8, 228, 229, 10), (6, 227, 228, 8), (4, 226, 227, 6), (2, 225, 226, 4), (0, 224, 225, 2), (136, 135, 287, 258), (149, 148, 286, 256), (135, 134, 285, 287), (148, 147, 284, 286), (134, 133, 283, 285), (147, 146, 282, 284), (129, 159, 281, 270), (133, 132, 280, 283), (146, 145, 279, 282), (159, 158, 278, 281), (132, 131, 277, 280), (145, 144, 276, 279), (158, 157, 275, 278), (131, 130, 274, 277), (144, 143, 273, 276), (157, 156, 272, 275), (130, 128, 271, 274), (143, 142, 269, 273), (156, 155, 268, 272), (128, 129, 270, 271), (142, 141, 267, 269), (155, 154, 266, 268), (141, 140, 265, 267), (154, 153, 264, 266), (140, 139, 263, 265), (153, 152, 262, 264), (139, 138, 261, 263), (152, 151, 260, 262), (138, 137, 259, 261), (151, 150, 257, 260), (137, 136, 258, 259), (150, 149, 256, 257), (289, 294, 352, 353), (9, 7, 349, 320), (63, 61, 350, 321), (37, 35, 351, 322), (11, 9, 320, 323), (1, 63, 321, 324), (39, 37, 322, 325), (13, 11, 323, 326), (41, 39, 325, 327), (15, 13, 326, 328), (43, 41, 327, 329), (17, 15, 328, 330), (45, 43, 329, 331), (19, 17, 330, 332), (47, 45, 331, 333), (21, 19, 332, 334), (49, 47, 333, 335), (23, 21, 334, 336), (51, 49, 335, 337), (25, 23, 336, 338), (53, 51, 337, 339), (27, 25, 338, 340), (55, 53, 339, 341), (29, 27, 340, 342), (3, 1, 324, 343), (57, 55, 341, 344), (31, 29, 342, 345), (5, 3, 343, 346), (59, 57, 344, 347), (33, 31, 345, 348), (7, 5, 346, 349), (61, 59, 347, 350), (35, 33, 348, 351), (340, 338, 372, 374), (327, 325, 359, 361), (341, 339, 373, 375), (328, 326, 360, 362), (342, 340, 374, 376), (329, 327, 361, 363), (343, 324, 358, 377), (330, 328, 362, 364), (344, 341, 375, 378), (331, 329, 363, 365), (345, 342, 376, 379), (332, 330, 364, 366), (346, 343, 377, 380), (333, 331, 365, 367), (320, 349, 383, 354), (347, 344, 378, 381), (334, 332, 366, 368), (321, 350, 384, 355), (348, 345, 379, 382), (335, 333, 367, 369), (322, 351, 385, 356), (349, 346, 380, 383), (336, 334, 368, 370), (323, 320, 354, 357), (350, 347, 381, 384), (337, 335, 369, 371), (324, 321, 355, 358), (351, 348, 382, 385), (338, 336, 370, 372), (325, 322, 356, 359), (339, 337, 371, 373), (326, 323, 357, 360), (379, 376, 408, 411), (366, 364, 396, 398), (380, 377, 409, 412), (367, 365, 397, 399), (354, 383, 415, 386), (381, 378, 410, 413), (368, 366, 398, 400), (355, 384, 416, 387), (382, 379, 411, 414), (369, 367, 399, 401), (356, 385, 417, 388), (383, 380, 412, 415), (370, 368, 400, 402), (357, 354, 386, 389), (384, 381, 413, 416), (371, 369, 401, 403), (358, 355, 387, 390), (385, 382, 414, 417), (372, 370, 402, 404), (359, 356, 388, 391), (373, 371, 403, 405), (360, 357, 389, 392), (374, 372, 404, 406), (361, 359, 391, 393), (375, 373, 405, 407), (362, 360, 392, 394), (376, 374, 406, 408), (363, 361, 393, 395), (377, 358, 390, 409), (364, 362, 394, 396), (378, 375, 407, 410), (365, 363, 395, 397), (387, 416, 448, 419), (414, 411, 443, 446), (401, 399, 431, 433), (388, 417, 449, 420), (415, 412, 444, 447), (402, 400, 432, 434), (389, 386, 418, 421), (416, 413, 445, 448), (403, 401, 433, 435), (390, 387, 419, 422), (417, 414, 446, 449), (404, 402, 434, 436), (391, 388, 420, 423), (405, 403, 435, 437), (392, 389, 421, 424), (406, 404, 436, 438), (393, 391, 423, 425), (407, 405, 437, 439), (394, 392, 424, 426), (408, 406, 438, 440), (395, 393, 425, 427), (409, 390, 422, 441), (396, 394, 426, 428), (410, 407, 439, 442), (397, 395, 427, 429), (411, 408, 440, 443), (398, 396, 428, 430), (412, 409, 441, 444), (399, 397, 429, 431), (386, 415, 447, 418), (413, 410, 442, 445), (400, 398, 430, 432), (422, 419, 451, 454), (449, 446, 478, 481), (436, 434, 466, 468), (423, 420, 452, 455), (437, 435, 467, 469), (424, 421, 453, 456), (438, 436, 468, 470), (425, 423, 455, 457), (439, 437, 469, 471), (426, 424, 456, 458), (440, 438, 470, 472), (427, 425, 457, 459), (441, 422, 454, 473), (428, 426, 458, 460), (442, 439, 471, 474), (429, 427, 459, 461), (443, 440, 472, 475), (430, 428, 460, 462), (444, 441, 473, 476), (431, 429, 461, 463), (418, 447, 479, 450), (445, 442, 474, 477), (432, 430, 462, 464), (419, 448, 480, 451), (446, 443, 475, 478), (433, 431, 463, 465), (420, 449, 481, 452), (447, 444, 476, 479), (434, 432, 464, 466), (421, 418, 450, 453), (448, 445, 477, 480), (435, 433, 465, 467), (457, 455, 487, 489), (471, 469, 501, 503), (458, 456, 488, 490), (472, 470, 502, 504), (459, 457, 489, 491), (473, 454, 486, 505), (460, 458, 490, 492), (474, 471, 503, 506), (461, 459, 491, 493), (475, 472, 504, 507), (462, 460, 492, 494), (476, 473, 505, 508), (463, 461, 493, 495), (450, 479, 511, 482), (477, 474, 506, 509), (464, 462, 494, 496), (451, 480, 512, 483), (478, 475, 507, 510), (465, 463, 495, 497), (452, 481, 513, 484), (479, 476, 508, 511), (466, 464, 496, 498), (453, 450, 482, 485), (480, 477, 509, 512), (467, 465, 497, 499), (454, 451, 483, 486), (481, 478, 510, 513), (468, 466, 498, 500), (455, 452, 484, 487), (469, 467, 499, 501), (456, 453, 485, 488), (470, 468, 500, 502), (586, 578, 530, 532), (587, 579, 516, 519), (588, 580, 531, 533), (589, 581, 517, 520), (590, 586, 532, 534), (591, 587, 519, 521), (592, 588, 533, 535), (593, 589, 520, 522), (594, 590, 534, 536), (595, 591, 521, 523), (596, 582, 518, 537), (597, 593, 522, 524), (598, 592, 535, 538), (599, 595, 523, 525), (600, 594, 536, 539), (601, 597, 524, 526), (602, 596, 537, 540), (603, 599, 525, 527), (604, 583, 543, 514), (605, 598, 538, 541), (606, 601, 526, 528), (607, 584, 544, 515), (608, 600, 539, 542), (609, 603, 527, 529), (579, 585, 545, 516), (583, 602, 540, 543), (578, 606, 528, 530), (581, 604, 514, 517), (584, 605, 541, 544), (580, 609, 529, 531), (582, 607, 515, 518), (585, 608, 542, 545), (513, 510, 575, 577), (486, 483, 573, 561), (499, 497, 576, 551), (512, 509, 571, 574), (485, 482, 569, 553), (498, 496, 572, 547), (511, 508, 567, 570), (484, 513, 577, 549), (497, 495, 568, 576), (510, 507, 565, 575), (483, 512, 574, 573), (496, 494, 566, 572), (509, 506, 563, 571), (482, 511, 570, 569), (495, 493, 564, 568), (508, 505, 560, 567), (494, 492, 562, 566), (507, 504, 558, 565), (493, 491, 559, 564), (506, 503, 556, 563), (492, 490, 557, 562), (505, 486, 561, 560), (491, 489, 555, 559), (504, 502, 554, 558), (490, 488, 552, 557), (503, 501, 550, 556), (489, 487, 548, 555), (502, 500, 546, 554), (488, 485, 553, 552), (501, 499, 551, 550), (487, 484, 549, 548), (500, 498, 547, 546), (577, 575, 608, 585), (561, 573, 607, 582), (551, 576, 609, 580), (574, 571, 605, 584), (553, 569, 604, 581), (547, 572, 606, 578), (570, 567, 602, 583), (549, 577, 585, 579), (576, 568, 603, 609), (575, 565, 600, 608), (573, 574, 584, 607), (572, 566, 601, 606), (571, 563, 598, 605), (569, 570, 583, 604), (568, 564, 599, 603), (567, 560, 596, 602), (566, 562, 597, 601), (565, 558, 594, 600), (564, 559, 595, 599), (563, 556, 592, 598), (562, 557, 593, 597), (560, 561, 582, 596), (559, 555, 591, 595), (558, 554, 590, 594), (557, 552, 589, 593), (556, 550, 588, 592), (555, 548, 587, 591), (554, 546, 586, 590), (552, 553, 581, 589), (550, 551, 580, 588), (548, 549, 579, 587), (546, 547, 578, 586)])
me_cylinder.polygons.foreach_set('use_smooth', [True] * 547)
me_cylinder.materials.append(mat_material)
me_cylinder.use_remesh_preserve_volume = False
me_cylinder.use_remesh_preserve_attributes = False
me_cylinder.use_mirror_vertex_groups = False
me_cylinder.update()
me_mesh_001 = bpy.data.meshes.new('Mesh.001')
me_mesh_001.from_pydata([(-2.0, -0.068, -0.003), (-2.0, 0.0, -0.071), (-2.0, 0.068, -0.003), (-1.915, -0.068, -0.003), (-1.915, 0.0, -0.071), (-1.915, 0.068, -0.003), (-1.83, -0.068, -0.003), (-1.83, 0.0, -0.071), (-1.83, 0.068, -0.003), (-1.745, -0.068, -0.003), (-1.745, 0.0, -0.071), (-1.745, 0.068, -0.003), (-1.66, -0.068, -0.003), (-1.66, 0.0, -0.071), (-1.66, 0.068, -0.003), (-1.574, -0.068, -0.003), (-1.574, 0.0, -0.071), (-1.574, 0.068, -0.003), (-1.489, -0.068, -0.003), (-1.489, 0.0, -0.071), (-1.489, 0.068, -0.003), (-1.404, -0.068, -0.003), (-1.404, 0.0, -0.071), (-1.404, 0.068, -0.003), (-1.319, -0.068, -0.003), (-1.319, 0.0, -0.071), (-1.319, 0.068, -0.003), (-1.234, -0.068, -0.003), (-1.234, 0.0, -0.071), (-1.234, 0.068, -0.003), (-1.149, -0.068, -0.003), (-1.149, 0.0, -0.071), (-1.149, 0.068, -0.003), (-1.064, -0.068, -0.003), (-1.064, 0.0, -0.071), (-1.064, 0.068, -0.003), (-0.9787, -0.068, -0.003), (-0.9787, 0.0, -0.071), (-0.9787, 0.068, -0.003), (-0.8936, -0.068, -0.003), (-0.8936, 0.0, -0.071), (-0.8936, 0.068, -0.003), (-0.8085, -0.068, -0.003), (-0.8085, 0.0, -0.071), (-0.8085, 0.068, -0.003), (-0.7234, -0.068, -0.003), (-0.7234, 0.0, -0.071), (-0.7234, 0.068, -0.003), (-0.6383, -0.068, -0.003), (-0.6383, 0.0, -0.071), (-0.6383, 0.068, -0.003), (-0.5532, -0.068, -0.003), (-0.5532, 0.0, -0.071), (-0.5532, 0.068, -0.003), (-0.4681, -0.068, -0.003), (-0.4681, 0.0, -0.071), (-0.4681, 0.068, -0.003), (-0.383, -0.068, -0.003), (-0.383, 0.0, -0.071), (-0.383, 0.068, -0.003), (-0.2979, -0.068, -0.003), (-0.2979, 0.0, -0.071), (-0.2979, 0.068, -0.003), (-0.2128, -0.068, -0.003), (-0.2128, 0.0, -0.071), (-0.2128, 0.068, -0.003), (-0.1277, -0.068, -0.003), (-0.1277, 0.0, -0.071), (-0.1277, 0.068, -0.003), (-0.04255, -0.068, -0.003), (-0.04255, 0.0, -0.071), (-0.04255, 0.068, -0.003), (0.04255, -0.068, -0.003), (0.04255, 0.0, -0.071), (0.04255, 0.068, -0.003), (0.1277, -0.068, -0.003), (0.1277, 0.0, -0.071), (0.1277, 0.068, -0.003), (0.2128, -0.068, -0.003), (0.2128, 0.0, -0.071), (0.2128, 0.068, -0.003), (0.2979, -0.068, -0.003), (0.2979, 0.0, -0.071), (0.2979, 0.068, -0.003), (0.383, -0.068, -0.003), (0.383, 0.0, -0.071), (0.383, 0.068, -0.003), (0.4681, -0.068, -0.003), (0.4681, 0.0, -0.071), (0.4681, 0.068, -0.003), (0.5532, -0.068, -0.003), (0.5532, 0.0, -0.071), (0.5532, 0.068, -0.003), (0.6383, -0.068, -0.003), (0.6383, 0.0, -0.071), (0.6383, 0.068, -0.003), (0.7234, -0.068, -0.003), (0.7234, 0.0, -0.071), (0.7234, 0.068, -0.003), (0.8085, -0.068, -0.003), (0.8085, 0.0, -0.071), (0.8085, 0.068, -0.003), (0.8936, -0.068, -0.003), (0.8936, 0.0, -0.071), (0.8936, 0.068, -0.003), (0.9787, -0.068, -0.003), (0.9787, 0.0, -0.071), (0.9787, 0.068, -0.003), (1.064, -0.068, -0.003), (1.064, 0.0, -0.071), (1.064, 0.068, -0.003), (1.149, -0.068, -0.003), (1.149, 0.0, -0.071), (1.149, 0.068, -0.003), (1.234, -0.068, -0.003), (1.234, 0.0, -0.071), (1.234, 0.068, -0.003), (1.319, -0.068, -0.003), (1.319, 0.0, -0.071), (1.319, 0.068, -0.003), (1.404, -0.068, -0.003), (1.404, 0.0, -0.071), (1.404, 0.068, -0.003), (1.489, -0.068, -0.003), (1.489, 0.0, -0.071), (1.489, 0.068, -0.003), (1.574, -0.068, -0.003), (1.574, 0.0, -0.071), (1.574, 0.068, -0.003), (1.66, -0.068, -0.003), (1.66, 0.0, -0.071), (1.66, 0.068, -0.003), (1.745, -0.068, -0.003), (1.745, 0.0, -0.071), (1.745, 0.068, -0.003), (1.83, -0.068, -0.003), (1.83, 0.0, -0.071), (1.83, 0.068, -0.003), (1.915, -0.068, -0.003), (1.915, 0.0, -0.071), (1.915, 0.068, -0.003), (2.0, -0.068, -0.003), (2.0, 0.0, -0.071), (2.0, 0.068, -0.003), (-2.0, 0.068, -0.003), (-2.0, 0.068, 0.003), (-1.915, 0.068, -0.003), (-1.915, 0.068, 0.003), (-1.83, 0.068, -0.003), (-1.83, 0.068, 0.003), (-1.745, 0.068, -0.003), (-1.745, 0.068, 0.003), (-1.66, 0.068, -0.003), (-1.66, 0.068, 0.003), (-1.574, 0.068, -0.003), (-1.574, 0.068, 0.003), (-1.489, 0.068, -0.003), (-1.489, 0.068, 0.003), (-1.404, 0.068, -0.003), (-1.404, 0.068, 0.003), (-1.319, 0.068, -0.003), (-1.319, 0.068, 0.003), (-1.234, 0.068, -0.003), (-1.234, 0.068, 0.003), (-1.149, 0.068, -0.003), (-1.149, 0.068, 0.003), (-1.064, 0.068, -0.003), (-1.064, 0.068, 0.003), (-0.9787, 0.068, -0.003), (-0.9787, 0.068, 0.003), (-0.8936, 0.068, -0.003), (-0.8936, 0.068, 0.003), (-0.8085, 0.068, -0.003), (-0.8085, 0.068, 0.003), (-0.7234, 0.068, -0.003), (-0.7234, 0.068, 0.003), (-0.6383, 0.068, -0.003), (-0.6383, 0.068, 0.003), (-0.5532, 0.068, -0.003), (-0.5532, 0.068, 0.003), (-0.4681, 0.068, -0.003), (-0.4681, 0.068, 0.003), (-0.383, 0.068, -0.003), (-0.383, 0.068, 0.003), (-0.2979, 0.068, -0.003), (-0.2979, 0.068, 0.003), (-0.2128, 0.068, -0.003), (-0.2128, 0.068, 0.003), (-0.1277, 0.068, -0.003), (-0.1277, 0.068, 0.003), (-0.04255, 0.068, -0.003), (-0.04255, 0.068, 0.003), (0.04255, 0.068, -0.003), (0.04255, 0.068, 0.003), (0.1277, 0.068, -0.003), (0.1277, 0.068, 0.003), (0.2128, 0.068, -0.003), (0.2128, 0.068, 0.003), (0.2979, 0.068, -0.003), (0.2979, 0.068, 0.003), (0.383, 0.068, -0.003), (0.383, 0.068, 0.003), (0.4681, 0.068, -0.003), (0.4681, 0.068, 0.003), (0.5532, 0.068, -0.003), (0.5532, 0.068, 0.003), (0.6383, 0.068, -0.003), (0.6383, 0.068, 0.003), (0.7234, 0.068, -0.003), (0.7234, 0.068, 0.003), (0.8085, 0.068, -0.003), (0.8085, 0.068, 0.003), (0.8936, 0.068, -0.003), (0.8936, 0.068, 0.003), (0.9787, 0.068, -0.003), (0.9787, 0.068, 0.003), (1.064, 0.068, -0.003), (1.064, 0.068, 0.003), (1.149, 0.068, -0.003), (1.149, 0.068, 0.003), (1.234, 0.068, -0.003), (1.234, 0.068, 0.003), (1.319, 0.068, -0.003), (1.319, 0.068, 0.003), (1.404, 0.068, -0.003), (1.404, 0.068, 0.003), (1.489, 0.068, -0.003), (1.489, 0.068, 0.003), (1.574, 0.068, -0.003), (1.574, 0.068, 0.003), (1.66, 0.068, -0.003), (1.66, 0.068, 0.003), (1.745, 0.068, -0.003), (1.745, 0.068, 0.003), (1.83, 0.068, -0.003), (1.83, 0.068, 0.003), (1.915, 0.068, -0.003), (1.915, 0.068, 0.003), (2.0, 0.068, -0.003), (2.0, 0.068, 0.003), (-2.0, -0.068, 0.003), (-2.0, -0.068, -0.003), (-1.915, -0.068, 0.003), (-1.915, -0.068, -0.003), (-1.83, -0.068, 0.003), (-1.83, -0.068, -0.003), (-1.745, -0.068, 0.003), (-1.745, -0.068, -0.003), (-1.66, -0.068, 0.003), (-1.66, -0.068, -0.003), (-1.574, -0.068, 0.003), (-1.574, -0.068, -0.003), (-1.489, -0.068, 0.003), (-1.489, -0.068, -0.003), (-1.404, -0.068, 0.003), (-1.404, -0.068, -0.003), (-1.319, -0.068, 0.003), (-1.319, -0.068, -0.003), (-1.234, -0.068, 0.003), (-1.234, -0.068, -0.003), (-1.149, -0.068, 0.003), (-1.149, -0.068, -0.003), (-1.064, -0.068, 0.003), (-1.064, -0.068, -0.003), (-0.9787, -0.068, 0.003), (-0.9787, -0.068, -0.003), (-0.8936, -0.068, 0.003), (-0.8936, -0.068, -0.003), (-0.8085, -0.068, 0.003), (-0.8085, -0.068, -0.003), (-0.7234, -0.068, 0.003), (-0.7234, -0.068, -0.003), (-0.6383, -0.068, 0.003), (-0.6383, -0.068, -0.003), (-0.5532, -0.068, 0.003), (-0.5532, -0.068, -0.003), (-0.4681, -0.068, 0.003), (-0.4681, -0.068, -0.003), (-0.383, -0.068, 0.003), (-0.383, -0.068, -0.003), (-0.2979, -0.068, 0.003), (-0.2979, -0.068, -0.003), (-0.2128, -0.068, 0.003), (-0.2128, -0.068, -0.003), (-0.1277, -0.068, 0.003), (-0.1277, -0.068, -0.003), (-0.04255, -0.068, 0.003), (-0.04255, -0.068, -0.003), (0.04255, -0.068, 0.003), (0.04255, -0.068, -0.003), (0.1277, -0.068, 0.003), (0.1277, -0.068, -0.003), (0.2128, -0.068, 0.003), (0.2128, -0.068, -0.003), (0.2979, -0.068, 0.003), (0.2979, -0.068, -0.003), (0.383, -0.068, 0.003), (0.383, -0.068, -0.003), (0.4681, -0.068, 0.003), (0.4681, -0.068, -0.003), (0.5532, -0.068, 0.003), (0.5532, -0.068, -0.003), (0.6383, -0.068, 0.003), (0.6383, -0.068, -0.003), (0.7234, -0.068, 0.003), (0.7234, -0.068, -0.003), (0.8085, -0.068, 0.003), (0.8085, -0.068, -0.003), (0.8936, -0.068, 0.003), (0.8936, -0.068, -0.003), (0.9787, -0.068, 0.003), (0.9787, -0.068, -0.003), (1.064, -0.068, 0.003), (1.064, -0.068, -0.003), (1.149, -0.068, 0.003), (1.149, -0.068, -0.003), (1.234, -0.068, 0.003), (1.234, -0.068, -0.003), (1.319, -0.068, 0.003), (1.319, -0.068, -0.003), (1.404, -0.068, 0.003), (1.404, -0.068, -0.003), (1.489, -0.068, 0.003), (1.489, -0.068, -0.003), (1.574, -0.068, 0.003), (1.574, -0.068, -0.003), (1.66, -0.068, 0.003), (1.66, -0.068, -0.003), (1.745, -0.068, 0.003), (1.745, -0.068, -0.003), (1.83, -0.068, 0.003), (1.83, -0.068, -0.003), (1.915, -0.068, 0.003), (1.915, -0.068, -0.003), (2.0, -0.068, 0.003), (2.0, -0.068, -0.003), (-2.0, 0.068, 0.003), (-2.0, 0.0, 0.071), (-2.0, -0.068, 0.003), (-1.915, 0.068, 0.003), (-1.915, 0.0, 0.071), (-1.915, -0.068, 0.003), (-1.83, 0.068, 0.003), (-1.83, 0.0, 0.071), (-1.83, -0.068, 0.003), (-1.745, 0.068, 0.003), (-1.745, 0.0, 0.071), (-1.745, -0.068, 0.003), (-1.66, 0.068, 0.003), (-1.66, 0.0, 0.071), (-1.66, -0.068, 0.003), (-1.574, 0.068, 0.003), (-1.574, 0.0, 0.071), (-1.574, -0.068, 0.003), (-1.489, 0.068, 0.003), (-1.489, 0.0, 0.071), (-1.489, -0.068, 0.003), (-1.404, 0.068, 0.003), (-1.404, 0.0, 0.071), (-1.404, -0.068, 0.003), (-1.319, 0.068, 0.003), (-1.319, 0.0, 0.071), (-1.319, -0.068, 0.003), (-1.234, 0.068, 0.003), (-1.234, 0.0, 0.071), (-1.234, -0.068, 0.003), (-1.149, 0.068, 0.003), (-1.149, 0.0, 0.071), (-1.149, -0.068, 0.003), (-1.064, 0.068, 0.003), (-1.064, 0.0, 0.071), (-1.064, -0.068, 0.003), (-0.9787, 0.068, 0.003), (-0.9787, 0.0, 0.071), (-0.9787, -0.068, 0.003), (-0.8936, 0.068, 0.003), (-0.8936, 0.0, 0.071), (-0.8936, -0.068, 0.003), (-0.8085, 0.068, 0.003), (-0.8085, 0.0, 0.071), (-0.8085, -0.068, 0.003), (-0.7234, 0.068, 0.003), (-0.7234, 0.0, 0.071), (-0.7234, -0.068, 0.003), (-0.6383, 0.068, 0.003), (-0.6383, 0.0, 0.071), (-0.6383, -0.068, 0.003), (-0.5532, 0.068, 0.003), (-0.5532, 0.0, 0.071), (-0.5532, -0.068, 0.003), (-0.4681, 0.068, 0.003), (-0.4681, 0.0, 0.071), (-0.4681, -0.068, 0.003), (-0.383, 0.068, 0.003), (-0.383, 0.0, 0.071), (-0.383, -0.068, 0.003), (-0.2979, 0.068, 0.003), (-0.2979, 0.0, 0.071), (-0.2979, -0.068, 0.003), (-0.2128, 0.068, 0.003), (-0.2128, 0.0, 0.071), (-0.2128, -0.068, 0.003), (-0.1277, 0.068, 0.003), (-0.1277, 0.0, 0.071), (-0.1277, -0.068, 0.003), (-0.04255, 0.068, 0.003), (-0.04255, 0.0, 0.071), (-0.04255, -0.068, 0.003), (0.04255, 0.068, 0.003), (0.04255, 0.0, 0.071), (0.04255, -0.068, 0.003), (0.1277, 0.068, 0.003), (0.1277, 0.0, 0.071), (0.1277, -0.068, 0.003), (0.2128, 0.068, 0.003), (0.2128, 0.0, 0.071), (0.2128, -0.068, 0.003), (0.2979, 0.068, 0.003), (0.2979, 0.0, 0.071), (0.2979, -0.068, 0.003), (0.383, 0.068, 0.003), (0.383, 0.0, 0.071), (0.383, -0.068, 0.003), (0.4681, 0.068, 0.003), (0.4681, 0.0, 0.071), (0.4681, -0.068, 0.003), (0.5532, 0.068, 0.003), (0.5532, 0.0, 0.071), (0.5532, -0.068, 0.003), (0.6383, 0.068, 0.003), (0.6383, 0.0, 0.071), (0.6383, -0.068, 0.003), (0.7234, 0.068, 0.003), (0.7234, 0.0, 0.071), (0.7234, -0.068, 0.003), (0.8085, 0.068, 0.003), (0.8085, 0.0, 0.071), (0.8085, -0.068, 0.003), (0.8936, 0.068, 0.003), (0.8936, 0.0, 0.071), (0.8936, -0.068, 0.003), (0.9787, 0.068, 0.003), (0.9787, 0.0, 0.071), (0.9787, -0.068, 0.003), (1.064, 0.068, 0.003), (1.064, 0.0, 0.071), (1.064, -0.068, 0.003), (1.149, 0.068, 0.003), (1.149, 0.0, 0.071), (1.149, -0.068, 0.003), (1.234, 0.068, 0.003), (1.234, 0.0, 0.071), (1.234, -0.068, 0.003), (1.319, 0.068, 0.003), (1.319, 0.0, 0.071), (1.319, -0.068, 0.003), (1.404, 0.068, 0.003), (1.404, 0.0, 0.071), (1.404, -0.068, 0.003), (1.489, 0.068, 0.003), (1.489, 0.0, 0.071), (1.489, -0.068, 0.003), (1.574, 0.068, 0.003), (1.574, 0.0, 0.071), (1.574, -0.068, 0.003), (1.66, 0.068, 0.003), (1.66, 0.0, 0.071), (1.66, -0.068, 0.003), (1.745, 0.068, 0.003), (1.745, 0.0, 0.071), (1.745, -0.068, 0.003), (1.83, 0.068, 0.003), (1.83, 0.0, 0.071), (1.83, -0.068, 0.003), (1.915, 0.068, 0.003), (1.915, 0.0, 0.071), (1.915, -0.068, 0.003), (2.0, 0.068, 0.003), (2.0, 0.0, 0.071), (2.0, -0.068, 0.003)], [], [(1, 4, 3, 0), (2, 5, 4, 1), (4, 7, 6, 3), (5, 8, 7, 4), (7, 10, 9, 6), (8, 11, 10, 7), (10, 13, 12, 9), (11, 14, 13, 10), (13, 16, 15, 12), (14, 17, 16, 13), (16, 19, 18, 15), (17, 20, 19, 16), (19, 22, 21, 18), (20, 23, 22, 19), (22, 25, 24, 21), (23, 26, 25, 22), (25, 28, 27, 24), (26, 29, 28, 25), (28, 31, 30, 27), (29, 32, 31, 28), (31, 34, 33, 30), (32, 35, 34, 31), (34, 37, 36, 33), (35, 38, 37, 34), (37, 40, 39, 36), (38, 41, 40, 37), (40, 43, 42, 39), (41, 44, 43, 40), (43, 46, 45, 42), (44, 47, 46, 43), (46, 49, 48, 45), (47, 50, 49, 46), (49, 52, 51, 48), (50, 53, 52, 49), (52, 55, 54, 51), (53, 56, 55, 52), (55, 58, 57, 54), (56, 59, 58, 55), (58, 61, 60, 57), (59, 62, 61, 58), (61, 64, 63, 60), (62, 65, 64, 61), (64, 67, 66, 63), (65, 68, 67, 64), (67, 70, 69, 66), (68, 71, 70, 67), (70, 73, 72, 69), (71, 74, 73, 70), (73, 76, 75, 72), (74, 77, 76, 73), (76, 79, 78, 75), (77, 80, 79, 76), (79, 82, 81, 78), (80, 83, 82, 79), (82, 85, 84, 81), (83, 86, 85, 82), (85, 88, 87, 84), (86, 89, 88, 85), (88, 91, 90, 87), (89, 92, 91, 88), (91, 94, 93, 90), (92, 95, 94, 91), (94, 97, 96, 93), (95, 98, 97, 94), (97, 100, 99, 96), (98, 101, 100, 97), (100, 103, 102, 99), (101, 104, 103, 100), (103, 106, 105, 102), (104, 107, 106, 103), (106, 109, 108, 105), (107, 110, 109, 106), (109, 112, 111, 108), (110, 113, 112, 109), (112, 115, 114, 111), (113, 116, 115, 112), (115, 118, 117, 114), (116, 119, 118, 115), (118, 121, 120, 117), (119, 122, 121, 118), (121, 124, 123, 120), (122, 125, 124, 121), (124, 127, 126, 123), (125, 128, 127, 124), (127, 130, 129, 126), (128, 131, 130, 127), (130, 133, 132, 129), (131, 134, 133, 130), (133, 136, 135, 132), (134, 137, 136, 133), (136, 139, 138, 135), (137, 140, 139, 136), (139, 142, 141, 138), (140, 143, 142, 139), (145, 147, 146, 144), (147, 149, 148, 146), (149, 151, 150, 148), (151, 153, 152, 150), (153, 155, 154, 152), (155, 157, 156, 154), (157, 159, 158, 156), (159, 161, 160, 158), (161, 163, 162, 160), (163, 165, 164, 162), (165, 167, 166, 164), (167, 169, 168, 166), (169, 171, 170, 168), (171, 173, 172, 170), (173, 175, 174, 172), (175, 177, 176, 174), (177, 179, 178, 176), (179, 181, 180, 178), (181, 183, 182, 180), (183, 185, 184, 182), (185, 187, 186, 184), (187, 189, 188, 186), (189, 191, 190, 188), (191, 193, 192, 190), (193, 195, 194, 192), (195, 197, 196, 194), (197, 199, 198, 196), (199, 201, 200, 198), (201, 203, 202, 200), (203, 205, 204, 202), (205, 207, 206, 204), (207, 209, 208, 206), (209, 211, 210, 208), (211, 213, 212, 210), (213, 215, 214, 212), (215, 217, 216, 214), (217, 219, 218, 216), (219, 221, 220, 218), (221, 223, 222, 220), (223, 225, 224, 222), (225, 227, 226, 224), (227, 229, 228, 226), (229, 231, 230, 228), (231, 233, 232, 230), (233, 235, 234, 232), (235, 237, 236, 234), (237, 239, 238, 236), (241, 243, 242, 240), (243, 245, 244, 242), (245, 247, 246, 244), (247, 249, 248, 246), (249, 251, 250, 248), (251, 253, 252, 250), (253, 255, 254, 252), (255, 257, 256, 254), (257, 259, 258, 256), (259, 261, 260, 258), (261, 263, 262, 260), (263, 265, 264, 262), (265, 267, 266, 264), (267, 269, 268, 266), (269, 271, 270, 268), (271, 273, 272, 270), (273, 275, 274, 272), (275, 277, 276, 274), (277, 279, 278, 276), (279, 281, 280, 278), (281, 283, 282, 280), (283, 285, 284, 282), (285, 287, 286, 284), (287, 289, 288, 286), (289, 291, 290, 288), (291, 293, 292, 290), (293, 295, 294, 292), (295, 297, 296, 294), (297, 299, 298, 296), (299, 301, 300, 298), (301, 303, 302, 300), (303, 305, 304, 302), (305, 307, 306, 304), (307, 309, 308, 306), (309, 311, 310, 308), (311, 313, 312, 310), (313, 315, 314, 312), (315, 317, 316, 314), (317, 319, 318, 316), (319, 321, 320, 318), (321, 323, 322, 320), (323, 325, 324, 322), (325, 327, 326, 324), (327, 329, 328, 326), (329, 331, 330, 328), (331, 333, 332, 330), (333, 335, 334, 332), (337, 340, 339, 336), (338, 341, 340, 337), (340, 343, 342, 339), (341, 344, 343, 340), (343, 346, 345, 342), (344, 347, 346, 343), (346, 349, 348, 345), (347, 350, 349, 346), (349, 352, 351, 348), (350, 353, 352, 349), (352, 355, 354, 351), (353, 356, 355, 352), (355, 358, 357, 354), (356, 359, 358, 355), (358, 361, 360, 357), (359, 362, 361, 358), (361, 364, 363, 360), (362, 365, 364, 361), (364, 367, 366, 363), (365, 368, 367, 364), (367, 370, 369, 366), (368, 371, 370, 367), (370, 373, 372, 369), (371, 374, 373, 370), (373, 376, 375, 372), (374, 377, 376, 373), (376, 379, 378, 375), (377, 380, 379, 376), (379, 382, 381, 378), (380, 383, 382, 379), (382, 385, 384, 381), (383, 386, 385, 382), (385, 388, 387, 384), (386, 389, 388, 385), (388, 391, 390, 387), (389, 392, 391, 388), (391, 394, 393, 390), (392, 395, 394, 391), (394, 397, 396, 393), (395, 398, 397, 394), (397, 400, 399, 396), (398, 401, 400, 397), (400, 403, 402, 399), (401, 404, 403, 400), (403, 406, 405, 402), (404, 407, 406, 403), (406, 409, 408, 405), (407, 410, 409, 406), (409, 412, 411, 408), (410, 413, 412, 409), (412, 415, 414, 411), (413, 416, 415, 412), (415, 418, 417, 414), (416, 419, 418, 415), (418, 421, 420, 417), (419, 422, 421, 418), (421, 424, 423, 420), (422, 425, 424, 421), (424, 427, 426, 423), (425, 428, 427, 424), (427, 430, 429, 426), (428, 431, 430, 427), (430, 433, 432, 429), (431, 434, 433, 430), (433, 436, 435, 432), (434, 437, 436, 433), (436, 439, 438, 435), (437, 440, 439, 436), (439, 442, 441, 438), (440, 443, 442, 439), (442, 445, 444, 441), (443, 446, 445, 442), (445, 448, 447, 444), (446, 449, 448, 445), (448, 451, 450, 447), (449, 452, 451, 448), (451, 454, 453, 450), (452, 455, 454, 451), (454, 457, 456, 453), (455, 458, 457, 454), (457, 460, 459, 456), (458, 461, 460, 457), (460, 463, 462, 459), (461, 464, 463, 460), (463, 466, 465, 462), (464, 467, 466, 463), (466, 469, 468, 465), (467, 470, 469, 466), (469, 472, 471, 468), (470, 473, 472, 469), (472, 475, 474, 471), (473, 476, 475, 472), (475, 478, 477, 474), (476, 479, 478, 475)])
me_mesh_001.polygons.foreach_set('use_smooth', [True] * 282)
me_mesh_001.materials.append(mat_material)
me_mesh_001.use_remesh_preserve_volume = False
me_mesh_001.use_remesh_preserve_attributes = False
me_mesh_001.use_mirror_vertex_groups = False
me_mesh_001.update()
me_mesh = bpy.data.meshes.new('Mesh')
me_mesh.from_pydata([(-2.0, -0.06, -0.006), (-2.0, 0.0, -0.066), (-2.0, 0.06, -0.006), (-1.915, -0.06, -0.006), (-1.915, 0.0, -0.066), (-1.915, 0.06, -0.006), (-1.83, -0.06, -0.006), (-1.83, 0.0, -0.066), (-1.83, 0.06, -0.006), (-1.745, -0.06, -0.006), (-1.745, 0.0, -0.066), (-1.745, 0.06, -0.006), (-1.66, -0.06, -0.006), (-1.66, 0.0, -0.066), (-1.66, 0.06, -0.006), (-1.574, -0.06, -0.006), (-1.574, 0.0, -0.066), (-1.574, 0.06, -0.006), (-1.489, -0.06, -0.006), (-1.489, 0.0, -0.066), (-1.489, 0.06, -0.006), (-1.404, -0.06, -0.006), (-1.404, 0.0, -0.066), (-1.404, 0.06, -0.006), (-1.319, -0.06, -0.006), (-1.319, 0.0, -0.066), (-1.319, 0.06, -0.006), (-1.234, -0.06, -0.006), (-1.234, 0.0, -0.066), (-1.234, 0.06, -0.006), (-1.149, -0.06, -0.006), (-1.149, 0.0, -0.066), (-1.149, 0.06, -0.006), (-1.064, -0.06, -0.006), (-1.064, 0.0, -0.066), (-1.064, 0.06, -0.006), (-0.9787, -0.06, -0.006), (-0.9787, 0.0, -0.066), (-0.9787, 0.06, -0.006), (-0.8936, -0.06, -0.006), (-0.8936, 0.0, -0.066), (-0.8936, 0.06, -0.006), (-0.8085, -0.06, -0.006), (-0.8085, 0.0, -0.066), (-0.8085, 0.06, -0.006), (-0.7234, -0.06, -0.006), (-0.7234, 0.0, -0.066), (-0.7234, 0.06, -0.006), (-0.6383, -0.06, -0.006), (-0.6383, 0.0, -0.066), (-0.6383, 0.06, -0.006), (-0.5532, -0.06, -0.006), (-0.5532, 0.0, -0.066), (-0.5532, 0.06, -0.006), (-0.4681, -0.06, -0.006), (-0.4681, 0.0, -0.066), (-0.4681, 0.06, -0.006), (-0.383, -0.06, -0.006), (-0.383, 0.0, -0.066), (-0.383, 0.06, -0.006), (-0.2979, -0.06, -0.006), (-0.2979, 0.0, -0.066), (-0.2979, 0.06, -0.006), (-0.2128, -0.06, -0.006), (-0.2128, 0.0, -0.066), (-0.2128, 0.06, -0.006), (-0.1277, -0.06, -0.006), (-0.1277, 0.0, -0.066), (-0.1277, 0.06, -0.006), (-0.04255, -0.06, -0.006), (-0.04255, 0.0, -0.066), (-0.04255, 0.06, -0.006), (0.04255, -0.06, -0.006), (0.04255, 0.0, -0.066), (0.04255, 0.06, -0.006), (0.1277, -0.06, -0.006), (0.1277, 0.0, -0.066), (0.1277, 0.06, -0.006), (0.2128, -0.06, -0.006), (0.2128, 0.0, -0.066), (0.2128, 0.06, -0.006), (0.2979, -0.06, -0.006), (0.2979, 0.0, -0.066), (0.2979, 0.06, -0.006), (0.383, -0.06, -0.006), (0.383, 0.0, -0.066), (0.383, 0.06, -0.006), (0.4681, -0.06, -0.006), (0.4681, 0.0, -0.066), (0.4681, 0.06, -0.006), (0.5532, -0.06, -0.006), (0.5532, 0.0, -0.066), (0.5532, 0.06, -0.006), (0.6383, -0.06, -0.006), (0.6383, 0.0, -0.066), (0.6383, 0.06, -0.006), (0.7234, -0.06, -0.006), (0.7234, 0.0, -0.066), (0.7234, 0.06, -0.006), (0.8085, -0.06, -0.006), (0.8085, 0.0, -0.066), (0.8085, 0.06, -0.006), (0.8936, -0.06, -0.006), (0.8936, 0.0, -0.066), (0.8936, 0.06, -0.006), (0.9787, -0.06, -0.006), (0.9787, 0.0, -0.066), (0.9787, 0.06, -0.006), (1.064, -0.06, -0.006), (1.064, 0.0, -0.066), (1.064, 0.06, -0.006), (1.149, -0.06, -0.006), (1.149, 0.0, -0.066), (1.149, 0.06, -0.006), (1.234, -0.06, -0.006), (1.234, 0.0, -0.066), (1.234, 0.06, -0.006), (1.319, -0.06, -0.006), (1.319, 0.0, -0.066), (1.319, 0.06, -0.006), (1.404, -0.06, -0.006), (1.404, 0.0, -0.066), (1.404, 0.06, -0.006), (1.489, -0.06, -0.006), (1.489, 0.0, -0.066), (1.489, 0.06, -0.006), (1.574, -0.06, -0.006), (1.574, 0.0, -0.066), (1.574, 0.06, -0.006), (1.66, -0.06, -0.006), (1.66, 0.0, -0.066), (1.66, 0.06, -0.006), (1.745, -0.06, -0.006), (1.745, 0.0, -0.066), (1.745, 0.06, -0.006), (1.83, -0.06, -0.006), (1.83, 0.0, -0.066), (1.83, 0.06, -0.006), (1.915, -0.06, -0.006), (1.915, 0.0, -0.066), (1.915, 0.06, -0.006), (2.0, -0.06, -0.006), (2.0, 0.0, -0.066), (2.0, 0.06, -0.006), (-2.0, 0.06, -0.006), (-2.0, 0.06, 0.006), (-1.915, 0.06, -0.006), (-1.915, 0.06, 0.006), (-1.83, 0.06, -0.006), (-1.83, 0.06, 0.006), (-1.745, 0.06, -0.006), (-1.745, 0.06, 0.006), (-1.66, 0.06, -0.006), (-1.66, 0.06, 0.006), (-1.574, 0.06, -0.006), (-1.574, 0.06, 0.006), (-1.489, 0.06, -0.006), (-1.489, 0.06, 0.006), (-1.404, 0.06, -0.006), (-1.404, 0.06, 0.006), (-1.319, 0.06, -0.006), (-1.319, 0.06, 0.006), (-1.234, 0.06, -0.006), (-1.234, 0.06, 0.006), (-1.149, 0.06, -0.006), (-1.149, 0.06, 0.006), (-1.064, 0.06, -0.006), (-1.064, 0.06, 0.006), (-0.9787, 0.06, -0.006), (-0.9787, 0.06, 0.006), (-0.8936, 0.06, -0.006), (-0.8936, 0.06, 0.006), (-0.8085, 0.06, -0.006), (-0.8085, 0.06, 0.006), (-0.7234, 0.06, -0.006), (-0.7234, 0.06, 0.006), (-0.6383, 0.06, -0.006), (-0.6383, 0.06, 0.006), (-0.5532, 0.06, -0.006), (-0.5532, 0.06, 0.006), (-0.4681, 0.06, -0.006), (-0.4681, 0.06, 0.006), (-0.383, 0.06, -0.006), (-0.383, 0.06, 0.006), (-0.2979, 0.06, -0.006), (-0.2979, 0.06, 0.006), (-0.2128, 0.06, -0.006), (-0.2128, 0.06, 0.006), (-0.1277, 0.06, -0.006), (-0.1277, 0.06, 0.006), (-0.04255, 0.06, -0.006), (-0.04255, 0.06, 0.006), (0.04255, 0.06, -0.006), (0.04255, 0.06, 0.006), (0.1277, 0.06, -0.006), (0.1277, 0.06, 0.006), (0.2128, 0.06, -0.006), (0.2128, 0.06, 0.006), (0.2979, 0.06, -0.006), (0.2979, 0.06, 0.006), (0.383, 0.06, -0.006), (0.383, 0.06, 0.006), (0.4681, 0.06, -0.006), (0.4681, 0.06, 0.006), (0.5532, 0.06, -0.006), (0.5532, 0.06, 0.006), (0.6383, 0.06, -0.006), (0.6383, 0.06, 0.006), (0.7234, 0.06, -0.006), (0.7234, 0.06, 0.006), (0.8085, 0.06, -0.006), (0.8085, 0.06, 0.006), (0.8936, 0.06, -0.006), (0.8936, 0.06, 0.006), (0.9787, 0.06, -0.006), (0.9787, 0.06, 0.006), (1.064, 0.06, -0.006), (1.064, 0.06, 0.006), (1.149, 0.06, -0.006), (1.149, 0.06, 0.006), (1.234, 0.06, -0.006), (1.234, 0.06, 0.006), (1.319, 0.06, -0.006), (1.319, 0.06, 0.006), (1.404, 0.06, -0.006), (1.404, 0.06, 0.006), (1.489, 0.06, -0.006), (1.489, 0.06, 0.006), (1.574, 0.06, -0.006), (1.574, 0.06, 0.006), (1.66, 0.06, -0.006), (1.66, 0.06, 0.006), (1.745, 0.06, -0.006), (1.745, 0.06, 0.006), (1.83, 0.06, -0.006), (1.83, 0.06, 0.006), (1.915, 0.06, -0.006), (1.915, 0.06, 0.006), (2.0, 0.06, -0.006), (2.0, 0.06, 0.006), (-2.0, -0.06, 0.006), (-2.0, -0.06, -0.006), (-1.915, -0.06, 0.006), (-1.915, -0.06, -0.006), (-1.83, -0.06, 0.006), (-1.83, -0.06, -0.006), (-1.745, -0.06, 0.006), (-1.745, -0.06, -0.006), (-1.66, -0.06, 0.006), (-1.66, -0.06, -0.006), (-1.574, -0.06, 0.006), (-1.574, -0.06, -0.006), (-1.489, -0.06, 0.006), (-1.489, -0.06, -0.006), (-1.404, -0.06, 0.006), (-1.404, -0.06, -0.006), (-1.319, -0.06, 0.006), (-1.319, -0.06, -0.006), (-1.234, -0.06, 0.006), (-1.234, -0.06, -0.006), (-1.149, -0.06, 0.006), (-1.149, -0.06, -0.006), (-1.064, -0.06, 0.006), (-1.064, -0.06, -0.006), (-0.9787, -0.06, 0.006), (-0.9787, -0.06, -0.006), (-0.8936, -0.06, 0.006), (-0.8936, -0.06, -0.006), (-0.8085, -0.06, 0.006), (-0.8085, -0.06, -0.006), (-0.7234, -0.06, 0.006), (-0.7234, -0.06, -0.006), (-0.6383, -0.06, 0.006), (-0.6383, -0.06, -0.006), (-0.5532, -0.06, 0.006), (-0.5532, -0.06, -0.006), (-0.4681, -0.06, 0.006), (-0.4681, -0.06, -0.006), (-0.383, -0.06, 0.006), (-0.383, -0.06, -0.006), (-0.2979, -0.06, 0.006), (-0.2979, -0.06, -0.006), (-0.2128, -0.06, 0.006), (-0.2128, -0.06, -0.006), (-0.1277, -0.06, 0.006), (-0.1277, -0.06, -0.006), (-0.04255, -0.06, 0.006), (-0.04255, -0.06, -0.006), (0.04255, -0.06, 0.006), (0.04255, -0.06, -0.006), (0.1277, -0.06, 0.006), (0.1277, -0.06, -0.006), (0.2128, -0.06, 0.006), (0.2128, -0.06, -0.006), (0.2979, -0.06, 0.006), (0.2979, -0.06, -0.006), (0.383, -0.06, 0.006), (0.383, -0.06, -0.006), (0.4681, -0.06, 0.006), (0.4681, -0.06, -0.006), (0.5532, -0.06, 0.006), (0.5532, -0.06, -0.006), (0.6383, -0.06, 0.006), (0.6383, -0.06, -0.006), (0.7234, -0.06, 0.006), (0.7234, -0.06, -0.006), (0.8085, -0.06, 0.006), (0.8085, -0.06, -0.006), (0.8936, -0.06, 0.006), (0.8936, -0.06, -0.006), (0.9787, -0.06, 0.006), (0.9787, -0.06, -0.006), (1.064, -0.06, 0.006), (1.064, -0.06, -0.006), (1.149, -0.06, 0.006), (1.149, -0.06, -0.006), (1.234, -0.06, 0.006), (1.234, -0.06, -0.006), (1.319, -0.06, 0.006), (1.319, -0.06, -0.006), (1.404, -0.06, 0.006), (1.404, -0.06, -0.006), (1.489, -0.06, 0.006), (1.489, -0.06, -0.006), (1.574, -0.06, 0.006), (1.574, -0.06, -0.006), (1.66, -0.06, 0.006), (1.66, -0.06, -0.006), (1.745, -0.06, 0.006), (1.745, -0.06, -0.006), (1.83, -0.06, 0.006), (1.83, -0.06, -0.006), (1.915, -0.06, 0.006), (1.915, -0.06, -0.006), (2.0, -0.06, 0.006), (2.0, -0.06, -0.006), (-2.0, 0.06, 0.006), (-2.0, 0.0, 0.066), (-2.0, -0.06, 0.006), (-1.915, 0.06, 0.006), (-1.915, 0.0, 0.066), (-1.915, -0.06, 0.006), (-1.83, 0.06, 0.006), (-1.83, 0.0, 0.066), (-1.83, -0.06, 0.006), (-1.745, 0.06, 0.006), (-1.745, 0.0, 0.066), (-1.745, -0.06, 0.006), (-1.66, 0.06, 0.006), (-1.66, 0.0, 0.066), (-1.66, -0.06, 0.006), (-1.574, 0.06, 0.006), (-1.574, 0.0, 0.066), (-1.574, -0.06, 0.006), (-1.489, 0.06, 0.006), (-1.489, 0.0, 0.066), (-1.489, -0.06, 0.006), (-1.404, 0.06, 0.006), (-1.404, 0.0, 0.066), (-1.404, -0.06, 0.006), (-1.319, 0.06, 0.006), (-1.319, 0.0, 0.066), (-1.319, -0.06, 0.006), (-1.234, 0.06, 0.006), (-1.234, 0.0, 0.066), (-1.234, -0.06, 0.006), (-1.149, 0.06, 0.006), (-1.149, 0.0, 0.066), (-1.149, -0.06, 0.006), (-1.064, 0.06, 0.006), (-1.064, 0.0, 0.066), (-1.064, -0.06, 0.006), (-0.9787, 0.06, 0.006), (-0.9787, 0.0, 0.066), (-0.9787, -0.06, 0.006), (-0.8936, 0.06, 0.006), (-0.8936, 0.0, 0.066), (-0.8936, -0.06, 0.006), (-0.8085, 0.06, 0.006), (-0.8085, 0.0, 0.066), (-0.8085, -0.06, 0.006), (-0.7234, 0.06, 0.006), (-0.7234, 0.0, 0.066), (-0.7234, -0.06, 0.006), (-0.6383, 0.06, 0.006), (-0.6383, 0.0, 0.066), (-0.6383, -0.06, 0.006), (-0.5532, 0.06, 0.006), (-0.5532, 0.0, 0.066), (-0.5532, -0.06, 0.006), (-0.4681, 0.06, 0.006), (-0.4681, 0.0, 0.066), (-0.4681, -0.06, 0.006), (-0.383, 0.06, 0.006), (-0.383, 0.0, 0.066), (-0.383, -0.06, 0.006), (-0.2979, 0.06, 0.006), (-0.2979, 0.0, 0.066), (-0.2979, -0.06, 0.006), (-0.2128, 0.06, 0.006), (-0.2128, 0.0, 0.066), (-0.2128, -0.06, 0.006), (-0.1277, 0.06, 0.006), (-0.1277, 0.0, 0.066), (-0.1277, -0.06, 0.006), (-0.04255, 0.06, 0.006), (-0.04255, 0.0, 0.066), (-0.04255, -0.06, 0.006), (0.04255, 0.06, 0.006), (0.04255, 0.0, 0.066), (0.04255, -0.06, 0.006), (0.1277, 0.06, 0.006), (0.1277, 0.0, 0.066), (0.1277, -0.06, 0.006), (0.2128, 0.06, 0.006), (0.2128, 0.0, 0.066), (0.2128, -0.06, 0.006), (0.2979, 0.06, 0.006), (0.2979, 0.0, 0.066), (0.2979, -0.06, 0.006), (0.383, 0.06, 0.006), (0.383, 0.0, 0.066), (0.383, -0.06, 0.006), (0.4681, 0.06, 0.006), (0.4681, 0.0, 0.066), (0.4681, -0.06, 0.006), (0.5532, 0.06, 0.006), (0.5532, 0.0, 0.066), (0.5532, -0.06, 0.006), (0.6383, 0.06, 0.006), (0.6383, 0.0, 0.066), (0.6383, -0.06, 0.006), (0.7234, 0.06, 0.006), (0.7234, 0.0, 0.066), (0.7234, -0.06, 0.006), (0.8085, 0.06, 0.006), (0.8085, 0.0, 0.066), (0.8085, -0.06, 0.006), (0.8936, 0.06, 0.006), (0.8936, 0.0, 0.066), (0.8936, -0.06, 0.006), (0.9787, 0.06, 0.006), (0.9787, 0.0, 0.066), (0.9787, -0.06, 0.006), (1.064, 0.06, 0.006), (1.064, 0.0, 0.066), (1.064, -0.06, 0.006), (1.149, 0.06, 0.006), (1.149, 0.0, 0.066), (1.149, -0.06, 0.006), (1.234, 0.06, 0.006), (1.234, 0.0, 0.066), (1.234, -0.06, 0.006), (1.319, 0.06, 0.006), (1.319, 0.0, 0.066), (1.319, -0.06, 0.006), (1.404, 0.06, 0.006), (1.404, 0.0, 0.066), (1.404, -0.06, 0.006), (1.489, 0.06, 0.006), (1.489, 0.0, 0.066), (1.489, -0.06, 0.006), (1.574, 0.06, 0.006), (1.574, 0.0, 0.066), (1.574, -0.06, 0.006), (1.66, 0.06, 0.006), (1.66, 0.0, 0.066), (1.66, -0.06, 0.006), (1.745, 0.06, 0.006), (1.745, 0.0, 0.066), (1.745, -0.06, 0.006), (1.83, 0.06, 0.006), (1.83, 0.0, 0.066), (1.83, -0.06, 0.006), (1.915, 0.06, 0.006), (1.915, 0.0, 0.066), (1.915, -0.06, 0.006), (2.0, 0.06, 0.006), (2.0, 0.0, 0.066), (2.0, -0.06, 0.006)], [], [(1, 4, 3, 0), (2, 5, 4, 1), (4, 7, 6, 3), (5, 8, 7, 4), (7, 10, 9, 6), (8, 11, 10, 7), (10, 13, 12, 9), (11, 14, 13, 10), (13, 16, 15, 12), (14, 17, 16, 13), (16, 19, 18, 15), (17, 20, 19, 16), (19, 22, 21, 18), (20, 23, 22, 19), (22, 25, 24, 21), (23, 26, 25, 22), (25, 28, 27, 24), (26, 29, 28, 25), (28, 31, 30, 27), (29, 32, 31, 28), (31, 34, 33, 30), (32, 35, 34, 31), (34, 37, 36, 33), (35, 38, 37, 34), (37, 40, 39, 36), (38, 41, 40, 37), (40, 43, 42, 39), (41, 44, 43, 40), (43, 46, 45, 42), (44, 47, 46, 43), (46, 49, 48, 45), (47, 50, 49, 46), (49, 52, 51, 48), (50, 53, 52, 49), (52, 55, 54, 51), (53, 56, 55, 52), (55, 58, 57, 54), (56, 59, 58, 55), (58, 61, 60, 57), (59, 62, 61, 58), (61, 64, 63, 60), (62, 65, 64, 61), (64, 67, 66, 63), (65, 68, 67, 64), (67, 70, 69, 66), (68, 71, 70, 67), (70, 73, 72, 69), (71, 74, 73, 70), (73, 76, 75, 72), (74, 77, 76, 73), (76, 79, 78, 75), (77, 80, 79, 76), (79, 82, 81, 78), (80, 83, 82, 79), (82, 85, 84, 81), (83, 86, 85, 82), (85, 88, 87, 84), (86, 89, 88, 85), (88, 91, 90, 87), (89, 92, 91, 88), (91, 94, 93, 90), (92, 95, 94, 91), (94, 97, 96, 93), (95, 98, 97, 94), (97, 100, 99, 96), (98, 101, 100, 97), (100, 103, 102, 99), (101, 104, 103, 100), (103, 106, 105, 102), (104, 107, 106, 103), (106, 109, 108, 105), (107, 110, 109, 106), (109, 112, 111, 108), (110, 113, 112, 109), (112, 115, 114, 111), (113, 116, 115, 112), (115, 118, 117, 114), (116, 119, 118, 115), (118, 121, 120, 117), (119, 122, 121, 118), (121, 124, 123, 120), (122, 125, 124, 121), (124, 127, 126, 123), (125, 128, 127, 124), (127, 130, 129, 126), (128, 131, 130, 127), (130, 133, 132, 129), (131, 134, 133, 130), (133, 136, 135, 132), (134, 137, 136, 133), (136, 139, 138, 135), (137, 140, 139, 136), (139, 142, 141, 138), (140, 143, 142, 139), (145, 147, 146, 144), (147, 149, 148, 146), (149, 151, 150, 148), (151, 153, 152, 150), (153, 155, 154, 152), (155, 157, 156, 154), (157, 159, 158, 156), (159, 161, 160, 158), (161, 163, 162, 160), (163, 165, 164, 162), (165, 167, 166, 164), (167, 169, 168, 166), (169, 171, 170, 168), (171, 173, 172, 170), (173, 175, 174, 172), (175, 177, 176, 174), (177, 179, 178, 176), (179, 181, 180, 178), (181, 183, 182, 180), (183, 185, 184, 182), (185, 187, 186, 184), (187, 189, 188, 186), (189, 191, 190, 188), (191, 193, 192, 190), (193, 195, 194, 192), (195, 197, 196, 194), (197, 199, 198, 196), (199, 201, 200, 198), (201, 203, 202, 200), (203, 205, 204, 202), (205, 207, 206, 204), (207, 209, 208, 206), (209, 211, 210, 208), (211, 213, 212, 210), (213, 215, 214, 212), (215, 217, 216, 214), (217, 219, 218, 216), (219, 221, 220, 218), (221, 223, 222, 220), (223, 225, 224, 222), (225, 227, 226, 224), (227, 229, 228, 226), (229, 231, 230, 228), (231, 233, 232, 230), (233, 235, 234, 232), (235, 237, 236, 234), (237, 239, 238, 236), (241, 243, 242, 240), (243, 245, 244, 242), (245, 247, 246, 244), (247, 249, 248, 246), (249, 251, 250, 248), (251, 253, 252, 250), (253, 255, 254, 252), (255, 257, 256, 254), (257, 259, 258, 256), (259, 261, 260, 258), (261, 263, 262, 260), (263, 265, 264, 262), (265, 267, 266, 264), (267, 269, 268, 266), (269, 271, 270, 268), (271, 273, 272, 270), (273, 275, 274, 272), (275, 277, 276, 274), (277, 279, 278, 276), (279, 281, 280, 278), (281, 283, 282, 280), (283, 285, 284, 282), (285, 287, 286, 284), (287, 289, 288, 286), (289, 291, 290, 288), (291, 293, 292, 290), (293, 295, 294, 292), (295, 297, 296, 294), (297, 299, 298, 296), (299, 301, 300, 298), (301, 303, 302, 300), (303, 305, 304, 302), (305, 307, 306, 304), (307, 309, 308, 306), (309, 311, 310, 308), (311, 313, 312, 310), (313, 315, 314, 312), (315, 317, 316, 314), (317, 319, 318, 316), (319, 321, 320, 318), (321, 323, 322, 320), (323, 325, 324, 322), (325, 327, 326, 324), (327, 329, 328, 326), (329, 331, 330, 328), (331, 333, 332, 330), (333, 335, 334, 332), (337, 340, 339, 336), (338, 341, 340, 337), (340, 343, 342, 339), (341, 344, 343, 340), (343, 346, 345, 342), (344, 347, 346, 343), (346, 349, 348, 345), (347, 350, 349, 346), (349, 352, 351, 348), (350, 353, 352, 349), (352, 355, 354, 351), (353, 356, 355, 352), (355, 358, 357, 354), (356, 359, 358, 355), (358, 361, 360, 357), (359, 362, 361, 358), (361, 364, 363, 360), (362, 365, 364, 361), (364, 367, 366, 363), (365, 368, 367, 364), (367, 370, 369, 366), (368, 371, 370, 367), (370, 373, 372, 369), (371, 374, 373, 370), (373, 376, 375, 372), (374, 377, 376, 373), (376, 379, 378, 375), (377, 380, 379, 376), (379, 382, 381, 378), (380, 383, 382, 379), (382, 385, 384, 381), (383, 386, 385, 382), (385, 388, 387, 384), (386, 389, 388, 385), (388, 391, 390, 387), (389, 392, 391, 388), (391, 394, 393, 390), (392, 395, 394, 391), (394, 397, 396, 393), (395, 398, 397, 394), (397, 400, 399, 396), (398, 401, 400, 397), (400, 403, 402, 399), (401, 404, 403, 400), (403, 406, 405, 402), (404, 407, 406, 403), (406, 409, 408, 405), (407, 410, 409, 406), (409, 412, 411, 408), (410, 413, 412, 409), (412, 415, 414, 411), (413, 416, 415, 412), (415, 418, 417, 414), (416, 419, 418, 415), (418, 421, 420, 417), (419, 422, 421, 418), (421, 424, 423, 420), (422, 425, 424, 421), (424, 427, 426, 423), (425, 428, 427, 424), (427, 430, 429, 426), (428, 431, 430, 427), (430, 433, 432, 429), (431, 434, 433, 430), (433, 436, 435, 432), (434, 437, 436, 433), (436, 439, 438, 435), (437, 440, 439, 436), (439, 442, 441, 438), (440, 443, 442, 439), (442, 445, 444, 441), (443, 446, 445, 442), (445, 448, 447, 444), (446, 449, 448, 445), (448, 451, 450, 447), (449, 452, 451, 448), (451, 454, 453, 450), (452, 455, 454, 451), (454, 457, 456, 453), (455, 458, 457, 454), (457, 460, 459, 456), (458, 461, 460, 457), (460, 463, 462, 459), (461, 464, 463, 460), (463, 466, 465, 462), (464, 467, 466, 463), (466, 469, 468, 465), (467, 470, 469, 466), (469, 472, 471, 468), (470, 473, 472, 469), (472, 475, 474, 471), (473, 476, 475, 472), (475, 478, 477, 474), (476, 479, 478, 475)])
me_mesh.polygons.foreach_set('use_smooth', [True] * 282)
me_mesh.materials.append(mat_material)
me_mesh.use_remesh_preserve_volume = False
me_mesh.use_remesh_preserve_attributes = False
me_mesh.use_mirror_vertex_groups = False
me_mesh.update()

# ---- objects
ob_cylinder_001 = bpy.data.objects.new('Cylinder.001', me_cylinder_001)
ob_cylinder = bpy.data.objects.new('Cylinder', me_cylinder)
ob_lamp = bpy.data.objects.new('Lamp', light_lamp)
ob_camera = bpy.data.objects.new('Camera', cam_camera)
ob_nurbspath_001 = bpy.data.objects.new('NurbsPath.001', me_mesh_001)
ob_nurbspath = bpy.data.objects.new('NurbsPath', me_mesh)

# ---- transforms, parenting, visibility, modifiers, constraints
ob_cylinder_001.location = (-0.0348, 0.007481, 1.401)
ob_cylinder_001.scale = (-0.5875, -0.5875, -0.5875)
ob_cylinder_001.lineart.crease_threshold = 0.0
ob_cylinder.location = (0.0, 0.0, 0.06871)
ob_cylinder.scale = (0.06721, 0.06721, 0.06721)
ob_cylinder.lineart.crease_threshold = 0.0
ob_lamp.location = (4.076, 1.005, 5.904)
ob_lamp.rotation_euler = (0.6503, 0.05522, 1.866)
ob_lamp.lock_rotations_4d = False
ob_lamp.empty_display_type = 'ARROWS'
ob_lamp.color = (0.0, 0.0, 0.0, 0.0)
ob_lamp.lineart.crease_threshold = 0.0
ob_camera.location = (7.481, -6.508, 5.344)
ob_camera.rotation_euler = (1.109, 0.01082, 0.8149)
ob_camera.lock_rotations_4d = False
ob_camera.empty_display_type = 'ARROWS'
ob_camera.color = (0.0, 0.0, 0.0, 0.0)
ob_camera.display_type = 'WIRE'
ob_camera.lineart.crease_threshold = 0.0
ob_nurbspath_001.location = (-0.04343, -0.02045, 1.829)
ob_nurbspath_001.rotation_euler = (-0.06437, 0.05154, -1.557)
ob_nurbspath_001.scale = (-0.1762, -0.1762, -0.1762)
ob_nurbspath_001.lineart.crease_threshold = 0.0
ob_nurbspath.location = (-0.04339, -0.01831, 1.823)
ob_nurbspath.scale = (-0.1635, -0.1635, -0.1635)
ob_nurbspath.lineart.crease_threshold = 0.0

# ---- collection membership
col_collection_1.objects.link(ob_cylinder_001)
col_collection_1.objects.link(ob_cylinder)
col_collection_1.objects.link(ob_lamp)
col_collection_1.objects.link(ob_camera)
col_collection_1.objects.link(ob_nurbspath_001)
col_collection_1.objects.link(ob_nurbspath)

# ---- scene / render settings (as saved in the file)
scene.camera = ob_camera
scene.frame_start = 1; scene.frame_end = 250; scene.frame_set(4)
scene.render.engine = 'BLENDER_EEVEE_NEXT'
scene.render.resolution_percentage = 50
scene.render.dither_intensity = 0.0
scene.cycles.use_denoising = False
scene.cycles.samples = 10
scene.cycles.sampling_pattern = 'TABULATED_SOBOL'
scene.cycles.light_sampling_threshold = 0.0
scene.cycles.use_adaptive_sampling = False
scene.cycles.use_light_tree = False
scene.cycles.blur_glossy = 0.0
scene.cycles.pixel_filter_type = 'GAUSSIAN'
scene.cycles.sample_clamp_indirect = 0.0
scene.view_settings.view_transform = 'Standard'
bpy.context.view_layer.update()
